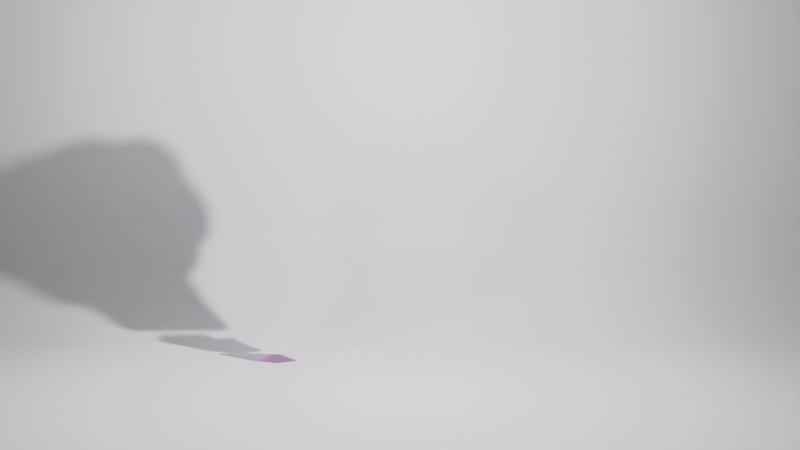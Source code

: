 # Source: fullstack_03_light_colour.blend  (saved by Blender 4.0.36; exported with 4.5.12 LTS)
import bpy
from mathutils import Matrix  # noqa: F401  (used for matrix-valued properties, if any)

bpy.ops.wm.read_factory_settings(use_empty=True)
scene = bpy.context.scene
scene.name = 'Scene'

# ---- collections
col_bkg = bpy.data.collections.new('bkg'); scene.collection.children.link(col_bkg)
col_logos = bpy.data.collections.new('logos'); scene.collection.children.link(col_logos)
col_shadow = bpy.data.collections.new('Shadow'); scene.collection.children.link(col_shadow)
col_shadow.hide_render = True
col_shadow.hide_viewport = True

# ---- images (referenced by path relative to the original .blend; pixels are not part of the script)
import os
ASSET_DIR = os.environ.get("B2B_ASSET_DIR", "")  # directory of the original .blend (textures are referenced by path, not embedded)
HERE = os.path.dirname(os.path.abspath(__file__))  # packed textures are extracted next to this script under _unpacked/

def load_image(name, relpath, width, height, colorspace="sRGB"):
    """Load a texture the original file referenced (path relative to the .blend, or extracted next to this script)."""
    p = next((c for c in (os.path.join(HERE, relpath), os.path.join(ASSET_DIR, relpath)) if relpath and os.path.exists(c)), "")
    if p:
        img = bpy.data.images.load(p, check_existing=True)
        img.name = name
    else:  # same state as the original file: an image datablock whose file is absent (Cycles renders it pink)
        img = bpy.data.images.new(name, width, height)
        img.source = "FILE"
        img.filepath = "//" + (relpath or name)
    img.colorspace_settings.name = colorspace
    return img
img_html5_png = load_image('html5.png', 'html5.png', 1024, 1024, 'sRGB')
img_css_png = load_image('css.png', 'css.png', 1024, 1024, 'sRGB')
img_javascript_png = load_image('javascript.png', 'javascript.png', 1024, 1024, 'sRGB')

# ---- materials (node trees are filled in below, after node groups)
mat_material_001 = bpy.data.materials.new('Material.001')
mat_material_001.use_transparent_shadow = False
mat_html___shield = bpy.data.materials.new('html - shield')
mat_html___shield.use_transparent_shadow = False
mat_html___title_text = bpy.data.materials.new('html - title text')
mat_html___title_text.use_transparent_shadow = False
mat_css = bpy.data.materials.new('css')
mat_css.use_transparent_shadow = False
mat_js = bpy.data.materials.new('js')
mat_js.use_transparent_shadow = False
mat_react = bpy.data.materials.new('react')
mat_react.use_transparent_shadow = False

# ---- material node trees
mat_material_001.use_nodes = True; mat_material_001.node_tree.nodes.clear()
_N = mat_material_001.node_tree.nodes; _L = mat_material_001.node_tree.links
n0 = _N.new('ShaderNodeBsdfPrincipled'); n0.name = 'Principled BSDF'; n0.location = (10, 300)
n0.distribution = 'GGX'
n0.subsurface_method = 'RANDOM_WALK_SKIN'
n0.inputs[3].default_value = 1.45
n0.inputs[27].default_value = (0.0, 0.0, 0.0, 1.0)
n0.inputs[28].default_value = 1.0
n1 = _N.new('ShaderNodeOutputMaterial'); n1.name = 'Material Output'; n1.location = (300, 300)
_L.new(n0.outputs[0], n1.inputs[0])
n1.is_active_output = True
mat_html___shield.use_nodes = True; mat_html___shield.node_tree.nodes.clear()
_N = mat_html___shield.node_tree.nodes; _L = mat_html___shield.node_tree.links
n0 = _N.new('ShaderNodeOutputMaterial'); n0.name = 'Material Output'; n0.location = (300, 300)
n1 = _N.new('ShaderNodeTexImage'); n1.name = 'Image Texture'; n1.location = (-488, 157)
n1.image = img_html5_png
n2 = _N.new('ShaderNodeBsdfPrincipled'); n2.name = 'Principled BSDF'; n2.location = (-46, 294)
n2.distribution = 'GGX'
n2.subsurface_method = 'RANDOM_WALK_SKIN'
n2.inputs[2].default_value = 0.2068
n2.inputs[3].default_value = 1.45
n2.inputs[27].default_value = (0.0, 0.0, 0.0, 1.0)
n2.inputs[28].default_value = 1.0
_L.new(n2.outputs[0], n0.inputs[0])
_L.new(n1.outputs[0], n2.inputs[0])
n0.is_active_output = True
mat_html___title_text.use_nodes = True; mat_html___title_text.node_tree.nodes.clear()
_N = mat_html___title_text.node_tree.nodes; _L = mat_html___title_text.node_tree.links
n0 = _N.new('ShaderNodeBsdfPrincipled'); n0.name = 'Principled BSDF'; n0.location = (10, 300)
n0.distribution = 'GGX'
n0.subsurface_method = 'RANDOM_WALK_SKIN'
n0.inputs[0].default_value = (0.003347, 0.003347, 0.003035, 1.0)
n0.inputs[3].default_value = 1.45
n0.inputs[27].default_value = (0.0, 0.0, 0.0, 1.0)
n0.inputs[28].default_value = 1.0
n1 = _N.new('ShaderNodeOutputMaterial'); n1.name = 'Material Output'; n1.location = (300, 300)
_L.new(n0.outputs[0], n1.inputs[0])
n1.is_active_output = True
mat_css.use_nodes = True; mat_css.node_tree.nodes.clear()
_N = mat_css.node_tree.nodes; _L = mat_css.node_tree.links
n0 = _N.new('ShaderNodeOutputMaterial'); n0.name = 'Material Output'; n0.location = (415, 303)
n1 = _N.new('ShaderNodeBsdfPrincipled'); n1.name = 'Principled BSDF'; n1.location = (74, 315)
n1.distribution = 'GGX'
n1.subsurface_method = 'RANDOM_WALK_SKIN'
n1.inputs[3].default_value = 1.45
n1.inputs[27].default_value = (0.0, 0.0, 0.0, 1.0)
n1.inputs[28].default_value = 1.0
n2 = _N.new('ShaderNodeTexImage'); n2.name = 'Image Texture'; n2.location = (-402, 263)
n2.image = img_css_png
_L.new(n1.outputs[0], n0.inputs[0])
_L.new(n2.outputs[0], n1.inputs[0])
n0.is_active_output = True
mat_js.use_nodes = True; mat_js.node_tree.nodes.clear()
_N = mat_js.node_tree.nodes; _L = mat_js.node_tree.links
n0 = _N.new('ShaderNodeOutputMaterial'); n0.name = 'Material Output'; n0.location = (300, 300)
n1 = _N.new('ShaderNodeBsdfPrincipled'); n1.name = 'Principled BSDF'; n1.location = (10, 300)
n1.distribution = 'GGX'
n1.subsurface_method = 'RANDOM_WALK_SKIN'
n1.inputs[3].default_value = 1.45
n1.inputs[27].default_value = (0.0, 0.0, 0.0, 1.0)
n1.inputs[28].default_value = 1.0
n2 = _N.new('ShaderNodeTexImage'); n2.name = 'Image Texture'; n2.location = (-318, 279)
n2.image = img_javascript_png
_L.new(n1.outputs[0], n0.inputs[0])
_L.new(n2.outputs[0], n1.inputs[0])
n0.is_active_output = True
mat_react.use_nodes = True; mat_react.node_tree.nodes.clear()
_N = mat_react.node_tree.nodes; _L = mat_react.node_tree.links
n0 = _N.new('ShaderNodeBsdfPrincipled'); n0.name = 'Principled BSDF'; n0.location = (10, 300)
n0.distribution = 'GGX'
n0.subsurface_method = 'RANDOM_WALK_SKIN'
n0.inputs[0].default_value = (0.006995, 0.3419, 0.5906, 1.0)
n0.inputs[2].default_value = 0.3114
n0.inputs[3].default_value = 1.45
n0.inputs[27].default_value = (0.0, 0.0, 0.0, 1.0)
n0.inputs[28].default_value = 1.0
n1 = _N.new('ShaderNodeOutputMaterial'); n1.name = 'Material Output'; n1.location = (300, 300)
_L.new(n0.outputs[0], n1.inputs[0])
n1.is_active_output = True

# ---- world
world_world = bpy.data.worlds.new('World'); scene.world = world_world
world_world.use_nodes = True; world_world.node_tree.nodes.clear()
_N = world_world.node_tree.nodes; _L = world_world.node_tree.links
n0 = _N.new('ShaderNodeOutputWorld'); n0.name = 'World Output'; n0.location = (300, 300)
n1 = _N.new('ShaderNodeBackground'); n1.name = 'Background'; n1.location = (10, 300)
n1.inputs[0].default_value = (0.05088, 0.05088, 0.05088, 1.0)
n1.inputs[1].default_value = 2.5
_L.new(n1.outputs[0], n0.inputs[0])
n0.is_active_output = True
world_world.color = (0.05088, 0.05088, 0.05088)
world_world.use_sun_shadow = False
world_world.sun_shadow_jitter_overblur = 0.0

# ---- cameras
cam_camera = bpy.data.cameras.new('Camera')
cam_camera.clip_end = 100.0
cam_camera.ortho_scale = 7.314
cam_camera.dof.use_dof = True
cam_camera.dof.aperture_fstop = 4.0

# ---- lights
light_light = bpy.data.lights.new('Light', 'POINT')
light_light.color = (0.9527, 0.9853, 1.0)
light_light.transmission_factor = 0.0
light_light.use_soft_falloff = False
light_light.energy = 1000.0
light_light.shadow_soft_size = 0.1
light_light.shadow_maximum_resolution = 0.006
light_light.use_absolute_resolution = True
light_light_001 = bpy.data.lights.new('Light.001', 'POINT')
light_light_001.color = (0.9335, 1.0, 0.9702)
light_light_001.transmission_factor = 0.0
light_light_001.use_soft_falloff = False
light_light_001.energy = 200.0
light_light_001.shadow_soft_size = 0.1
light_light_001.shadow_maximum_resolution = 0.006
light_light_001.use_absolute_resolution = True

# ---- meshes
me_plane = bpy.data.meshes.new('Plane')
me_plane.from_pydata([(-1.0, -16.74, 0.0), (1.0, -16.74, 0.0), (-1.0, 1.0, 0.0), (1.0, 1.0, 0.0), (-1.0, 1.506, 0.1306), (1.0, 1.506, 0.1306), (-1.0, 1.939, 0.3593), (1.0, 1.939, 0.3593), (-1.0, 2.437, 0.8329), (1.0, 2.437, 0.8329), (-1.0, 2.772, 1.462), (1.0, 2.772, 1.462), (-1.0, 2.837, 2.719), (1.0, 2.837, 2.719), (-1.0, 2.837, 5.022), (1.0, 2.837, 5.022), (-1.0, 2.837, 12.34), (1.0, 2.837, 12.34)], [], [(0, 1, 3, 2), (2, 3, 5, 4), (4, 5, 7, 6), (6, 7, 9, 8), (8, 9, 11, 10), (10, 11, 13, 12), (12, 13, 15, 14), (14, 15, 17, 16)])
me_plane.polygons.foreach_set('use_smooth', [True] * 8)
_uv = me_plane.uv_layers.new(name='UVMap')
_uv.uv.foreach_set('vector', [0.0, 0.0, 1.0, 0.0, 1.0, 1.0, 0.0, 1.0, 0.0, 1.0, 1.0, 1.0, 1.0, 1.0, 0.0, 1.0, 0.0, 1.0, 1.0, 1.0, 1.0, 1.0, 0.0, 1.0, 0.0, 1.0, 1.0, 1.0, 1.0, 1.0, 0.0, 1.0, 0.0, 1.0, 1.0, 1.0, 1.0, 1.0, 0.0, 1.0, 0.0, 1.0, 1.0, 1.0, 1.0, 1.0, 0.0, 1.0, 0.0, 1.0, 1.0, 1.0, 1.0, 1.0, 0.0, 1.0, 0.0, 1.0, 1.0, 1.0, 1.0, 1.0, 0.0, 1.0])
me_plane.materials.append(mat_material_001)
me_plane.update()
me_plane_001 = bpy.data.meshes.new('Plane.001')
me_plane_001.from_pydata([(1.658, 4.225e-08, 0.04812), (2.189, 4.196e-08, 0.05029), (1.599, 1.354e-07, 0.7045), (2.241, 1.358e-07, 0.7011), (1.923, -0.0641, -0.02833), (1.92, -0.03502, 0.7028), (1.67, 1.137e-07, 0.8633), (1.704, 1.137e-07, 0.8633), (1.67, 1.192e-07, 0.8232), (1.704, 1.193e-07, 0.8232), (1.67, 1.245e-07, 0.7811), (1.704, 1.246e-07, 0.7877), (1.67, 1.301e-07, 0.7471), (1.704, 1.302e-07, 0.7471), (1.748, 1.192e-07, 0.8232), (1.748, 1.245e-07, 0.7877), (1.788, 1.192e-07, 0.8232), (1.788, 1.245e-07, 0.7811), (1.748, 1.138e-07, 0.8633), (1.788, 1.138e-07, 0.8633), (1.748, 1.302e-07, 0.7471), (1.788, 1.302e-07, 0.7471), (1.807, 1.191e-07, 0.8232), (1.807, 1.137e-07, 0.8633), (1.844, 1.191e-07, 0.8232), (1.844, 1.137e-07, 0.8633), (1.883, 1.189e-07, 0.8232), (1.883, 1.135e-07, 0.8633), (1.919, 1.19e-07, 0.8232), (1.919, 1.136e-07, 0.8633), (1.844, 1.244e-07, 0.7811), (1.883, 1.242e-07, 0.7811), (1.844, 1.303e-07, 0.7471), (1.883, 1.302e-07, 0.7471), (1.939, 1.22e-07, 0.8038), (1.939, 1.138e-07, 0.8633), (1.978, 1.22e-07, 0.8042), (1.978, 1.137e-07, 0.8633), (1.939, 1.301e-07, 0.7471), (1.978, 1.3e-07, 0.7471), (2.006, 1.276e-07, 0.7621), (2.007, 1.194e-07, 0.821), (2.035, 1.22e-07, 0.8042), (2.036, 1.137e-07, 0.8633), (2.076, 1.22e-07, 0.8042), (2.076, 1.137e-07, 0.8633), (2.037, 1.301e-07, 0.7471), (2.076, 1.301e-07, 0.7471), (2.102, 1.247e-07, 0.7811), (2.102, 1.139e-07, 0.8633), (2.102, 1.3e-07, 0.7471), (2.135, 1.244e-07, 0.7811), (2.135, 1.137e-07, 0.8633), (2.135, 1.297e-07, 0.7471), (2.194, 1.248e-07, 0.7811), (2.194, 1.301e-07, 0.7471)], [], [(0, 4, 1, 3, 5, 2), (6, 7, 9, 8), (8, 9, 11, 10), (10, 11, 13, 12), (11, 9, 14, 15), (15, 14, 16, 17), (16, 14, 18, 19), (15, 17, 21, 20), (22, 23, 25, 24), (24, 25, 27, 26), (26, 27, 29, 28), (24, 26, 31, 30), (30, 31, 33, 32), (34, 35, 37, 36), (34, 36, 39, 38), (36, 37, 41, 40), (40, 41, 43, 42), (42, 43, 45, 44), (42, 44, 47, 46), (48, 49, 52, 51), (48, 51, 53, 50), (53, 51, 54, 55)])
me_plane_001.polygons.foreach_set('material_index', [0, 1, 1, 1, 1, 1, 1, 1, 1, 1, 1, 1, 1, 1, 1, 1, 1, 1, 1, 1, 1, 1])
_uv = me_plane_001.uv_layers.new(name='UVMap')
_uv.uv.foreach_set('vector', [0.1946, 0.1253, 0.5041, 0.04709, 0.8225, 0.1269, 0.8913, 0.7733, 0.5072, 0.7754, 0.1256, 0.7753, 0.0, 0.0, 0.0, 0.0, 0.0, 0.0, 0.0, 0.0, 0.0, 0.0, 0.0, 0.0, 0.0, 0.0, 0.0, 0.0, 0.0, 0.0, 0.0, 0.0, 0.0, 0.0, 0.0, 0.0, 0.0, 0.0, 0.0, 0.0, 0.0, 0.0, 0.0, 0.0, 0.0, 0.0, 0.0, 0.0, 0.0, 0.0, 0.0, 0.0, 0.0, 0.0, 0.0, 0.0, 0.0, 0.0, 0.0, 0.0, 0.0, 0.0, 0.0, 0.0, 0.0, 0.0, 0.0, 0.0, 0.0, 0.0, 0.0, 0.0, 0.0, 0.0, 0.0, 0.0, 0.0, 0.0, 0.0, 0.0, 0.0, 0.0, 0.0, 0.0, 0.0, 0.0, 0.0, 0.0, 0.0, 0.0, 0.0, 0.0, 0.0, 0.0, 0.0, 0.0, 0.0, 0.0, 0.0, 0.0, 0.0, 0.0, 0.0, 0.0, 0.0, 0.0, 0.0, 0.0, 0.0, 0.0, 0.0, 0.0, 0.0, 0.0, 0.0, 0.0, 0.0, 0.0, 0.0, 0.0, 0.0, 0.0, 0.0, 0.0, 0.0, 0.0, 0.0, 0.0, 0.0, 0.0, 0.0, 0.0, 0.0, 0.0, 0.0, 0.0, 0.0, 0.0, 0.0, 0.0, 0.0, 0.0, 0.0, 0.0, 0.0, 0.0, 0.0, 0.0, 0.0, 0.0, 0.0, 0.0, 0.0, 0.0, 0.0, 0.0, 0.0, 0.0, 0.0, 0.0, 0.0, 0.0, 0.0, 0.0, 0.0, 0.0, 0.0, 0.0, 0.0, 0.0, 0.0, 0.0, 0.0, 0.0, 0.0, 0.0, 0.0, 0.0, 0.0, 0.0])
me_plane_001.materials.append(mat_html___shield)
me_plane_001.materials.append(mat_html___title_text)
me_plane_001.update()
me_plane_002 = bpy.data.meshes.new('Plane.002')
me_plane_002.from_pydata([(1.658, 4.225e-08, 0.04812), (2.189, 4.196e-08, 0.05029), (1.599, 1.354e-07, 0.7045), (2.241, 1.358e-07, 0.7011), (1.923, -0.0641, -0.02833), (1.92, -0.03502, 0.7028), (1.734, 1.137e-07, 0.8633), (1.768, 1.137e-07, 0.8633), (1.734, 1.192e-07, 0.8232), (1.761, 1.193e-07, 0.8384), (1.734, 1.245e-07, 0.7811), (1.761, 1.246e-07, 0.7737), (1.734, 1.301e-07, 0.7471), (1.768, 1.302e-07, 0.7471), (1.832, 1.302e-07, 0.7471), (1.832, 1.246e-07, 0.7737), (1.833, 1.193e-07, 0.8384), (1.833, 1.137e-07, 0.8633), (1.866, 1.193e-07, 0.7697), (1.866, 1.193e-07, 0.7471), (1.965, 1.193e-07, 0.7471), (1.943, 1.193e-07, 0.7471), (1.943, 1.193e-07, 0.7697), (1.965, 1.193e-07, 0.7697), (1.965, 1.193e-07, 0.7913), (1.965, 1.193e-07, 0.8146), (1.965, 1.137e-07, 0.8633), (1.965, 1.193e-07, 0.8384), (1.943, 1.193e-07, 0.8146), (1.943, 1.193e-07, 0.7913), (1.893, 1.193e-07, 0.7913), (1.866, 1.192e-07, 0.7913), (1.866, 1.192e-07, 0.8146), (1.893, 1.193e-07, 0.8146), (1.893, 1.193e-07, 0.8384), (1.866, 1.192e-07, 0.8384), (1.901, 1.137e-07, 0.8633), (1.866, 1.137e-07, 0.8633), (2.0, 1.193e-07, 0.7697), (2.0, 1.193e-07, 0.7471), (2.1, 1.193e-07, 0.7471), (2.077, 1.193e-07, 0.7471), (2.077, 1.193e-07, 0.7697), (2.1, 1.193e-07, 0.7697), (2.1, 1.193e-07, 0.7913), (2.1, 1.193e-07, 0.8146), (2.099, 1.137e-07, 0.8633), (2.099, 1.193e-07, 0.8384), (2.077, 1.193e-07, 0.8146), (2.077, 1.193e-07, 0.7913), (2.028, 1.193e-07, 0.7913), (2.0, 1.192e-07, 0.7913), (2.0, 1.192e-07, 0.8146), (2.028, 1.193e-07, 0.8146), (2.028, 1.193e-07, 0.8384), (2.0, 1.192e-07, 0.8384), (2.035, 1.137e-07, 0.8633), (2.0, 1.137e-07, 0.8633)], [], [(0, 4, 1, 3, 5, 2), (6, 7, 9, 8), (8, 9, 11, 10), (10, 11, 13, 12), (13, 11, 15, 14), (9, 7, 17, 16), (22, 23, 20, 21), (22, 21, 19, 18), (29, 24, 23, 22), (29, 28, 25, 24), (34, 36, 26, 27), (30, 33, 28, 29), (32, 33, 30, 31), (35, 34, 33, 32), (37, 36, 34, 35), (42, 43, 40, 41), (42, 41, 39, 38), (49, 44, 43, 42), (49, 48, 45, 44), (54, 56, 46, 47), (50, 53, 48, 49), (52, 53, 50, 51), (55, 54, 53, 52), (57, 56, 54, 55)])
me_plane_002.polygons.foreach_set('material_index', [2, 1, 1, 1, 1, 1, 1, 1, 1, 1, 1, 1, 1, 1, 1, 1, 1, 1, 1, 1, 1, 1, 1, 1])
_uv = me_plane_002.uv_layers.new(name='UVMap')
_uv.uv.foreach_set('vector', [0.1946, 0.1253, 0.5041, 0.04709, 0.8225, 0.1269, 0.8913, 0.7733, 0.5072, 0.7754, 0.1256, 0.7753, 0.0, 0.0, 0.0, 0.0, 0.0, 0.0, 0.0, 0.0, 0.0, 0.0, 0.0, 0.0, 0.0, 0.0, 0.0, 0.0, 0.0, 0.0, 0.0, 0.0, 0.0, 0.0, 0.0, 0.0, 0.0, 0.0, 0.0, 0.0, 0.0, 0.0, 0.0, 0.0, 0.0, 0.0, 0.0, 0.0, 0.0, 0.0, 0.0, 0.0, 0.0, 0.0, 0.0, 0.0, 0.0, 0.0, 0.0, 0.0, 0.0, 0.0, 0.0, 0.0, 0.0, 0.0, 0.0, 0.0, 0.0, 0.0, 0.0, 0.0, 0.0, 0.0, 0.0, 0.0, 0.0, 0.0, 0.0, 0.0, 0.0, 0.0, 0.0, 0.0, 0.0, 0.0, 0.0, 0.0, 0.0, 0.0, 0.0, 0.0, 0.0, 0.0, 0.0, 0.0, 0.0, 0.0, 0.0, 0.0, 0.0, 0.0, 0.0, 0.0, 0.0, 0.0, 0.0, 0.0, 0.0, 0.0, 0.0, 0.0, 0.0, 0.0, 0.0, 0.0, 0.0, 0.0, 0.0, 0.0, 0.0, 0.0, 0.0, 0.0, 0.0, 0.0, 0.0, 0.0, 0.0, 0.0, 0.0, 0.0, 0.0, 0.0, 0.0, 0.0, 0.0, 0.0, 0.0, 0.0, 0.0, 0.0, 0.0, 0.0, 0.0, 0.0, 0.0, 0.0, 0.0, 0.0, 0.0, 0.0, 0.0, 0.0, 0.0, 0.0, 0.0, 0.0, 0.0, 0.0, 0.0, 0.0, 0.0, 0.0, 0.0, 0.0, 0.0, 0.0, 0.0, 0.0, 0.0, 0.0, 0.0, 0.0, 0.0, 0.0, 0.0, 0.0, 0.0, 0.0, 0.0, 0.0, 0.0, 0.0, 0.0, 0.0, 0.0, 0.0, 0.0, 0.0, 0.0, 0.0, 0.0, 0.0, 0.0, 0.0])
me_plane_002.materials.append(mat_html___shield)
me_plane_002.materials.append(mat_html___title_text)
me_plane_002.materials.append(mat_css)
me_plane_002.update()
me_plane_003 = bpy.data.meshes.new('Plane.003')
me_plane_003.from_pydata([(-1.0, 4.371e-08, -1.0), (1.0, 4.371e-08, -1.0), (-1.0, -4.371e-08, 1.0), (1.0, -4.371e-08, 1.0)], [], [(0, 1, 3, 2)])
_uv = me_plane_003.uv_layers.new(name='UVMap')
_uv.uv.foreach_set('vector', [0.9999, 0.9999, 9.998e-05, 0.9999, 0.0001001, 9.966e-05, 0.9999, 9.966e-05])
me_plane_003.materials.append(mat_js)
me_plane_003.update()
me_circle_001 = bpy.data.meshes.new('Circle.001')
me_circle_001.from_pydata([(0.0, 1.0, 0.0), (-0.3827, 0.9239, 0.0), (-0.7071, 0.7071, 0.0), (-0.9239, 0.3827, 0.0), (-1.0, 0.0, 0.0), (-0.9239, -0.3827, 0.0), (-0.7071, -0.7071, 0.0), (-0.3827, -0.9239, 0.0), (0.0, -1.0, 0.0), (0.3827, -0.9239, 0.0), (0.7071, -0.7071, 0.0), (0.9239, -0.3827, 0.0), (1.0, 0.0, 0.0), (0.9239, 0.3827, 0.0), (0.7071, 0.7071, 0.0), (0.3827, 0.9239, 0.0), (0.0, 1.0, 0.5682), (-0.3827, 0.9239, 0.5682), (-0.7071, 0.7071, 0.5682), (-0.9239, 0.3827, 0.5682), (-1.0, 2.484e-08, 0.5682), (-0.9239, -0.3827, 0.5682), (-0.7071, -0.7071, 0.5682), (-0.3827, -0.9239, 0.5682), (0.0, -1.0, 0.5682), (0.3827, -0.9239, 0.5682), (0.7071, -0.7071, 0.5682), (0.9239, -0.3827, 0.5682), (1.0, 2.484e-08, 0.5682), (0.9239, 0.3827, 0.5682), (0.7071, 0.7071, 0.5682), (0.3827, 0.9239, 0.5682), (1.0, 2.197e-08, 0.5026), (0.9239, 0.3827, 0.5026), (-0.9239, -0.3827, 0.5026), (-0.7071, -0.7071, 0.5026), (0.7071, 0.7071, 0.5026), (-0.3827, -0.9239, 0.5026), (0.3827, 0.9239, 0.5026), (0.0, -1.0, 0.5026), (0.0, 1.0, 0.5026), (-0.3827, 0.9239, 0.5026), (0.3827, -0.9239, 0.5026), (-0.7071, 0.7071, 0.5026), (0.7071, -0.7071, 0.5026), (-0.9239, 0.3827, 0.5026), (0.9239, -0.3827, 0.5026), (-1.0, 2.197e-08, 0.5026), (0.9239, 0.3827, 0.07573), (-0.7071, -0.7071, 0.07573), (0.7071, 0.7071, 0.07573), (-0.3827, -0.9239, 0.07573), (0.3827, 0.9239, 0.07573), (0.0, -1.0, 0.07573), (-0.3827, 0.9239, 0.07573), (0.3827, -0.9239, 0.07573), (-0.7071, 0.7071, 0.07573), (0.7071, -0.7071, 0.07573), (-0.9239, 0.3827, 0.07573), (0.9239, -0.3827, 0.07573), (-1.0, 3.31e-09, 0.07573), (1.0, 3.31e-09, 0.07573), (-0.9239, -0.3827, 0.07573), (0.0, 1.0, 0.07573)], [], [(33, 32, 28, 29), (35, 34, 21, 22), (36, 33, 29, 30), (37, 35, 22, 23), (38, 36, 30, 31), (39, 37, 23, 24), (41, 40, 16, 17), (40, 38, 31, 16), (42, 39, 24, 25), (43, 41, 17, 18), (44, 42, 25, 26), (45, 43, 18, 19), (46, 44, 26, 27), (47, 45, 19, 20), (32, 46, 27, 28), (34, 47, 20, 21), (17, 16, 31, 30, 29, 28, 27, 26, 25, 24, 23, 22, 21, 20, 19, 18), (1, 2, 3, 4, 5, 6, 7, 8, 9, 10, 11, 12, 13, 14, 15, 0), (62, 60, 47, 34), (61, 59, 46, 32), (60, 58, 45, 47), (59, 57, 44, 46), (58, 56, 43, 45), (57, 55, 42, 44), (56, 54, 41, 43), (55, 53, 39, 42), (63, 52, 38, 40), (54, 63, 40, 41), (53, 51, 37, 39), (52, 50, 36, 38), (51, 49, 35, 37), (50, 48, 33, 36), (49, 62, 34, 35), (48, 61, 32, 33), (13, 12, 61, 48), (6, 5, 62, 49), (14, 13, 48, 50), (7, 6, 49, 51), (15, 14, 50, 52), (8, 7, 51, 53), (1, 0, 63, 54), (0, 15, 52, 63), (9, 8, 53, 55), (2, 1, 54, 56), (10, 9, 55, 57), (3, 2, 56, 58), (11, 10, 57, 59), (4, 3, 58, 60), (12, 11, 59, 61), (5, 4, 60, 62)])
me_circle_001.polygons.foreach_set('use_smooth', [True] * 50)
_uv = me_circle_001.uv_layers.new(name='UVMap')
_uv.uv.foreach_set('vector', [0.0, 0.0, 0.0, 0.0, 0.0, 0.0, 0.0, 0.0, 0.0, 0.0, 0.0, 0.0, 0.0, 0.0, 0.0, 0.0, 0.0, 0.0, 0.0, 0.0, 0.0, 0.0, 0.0, 0.0, 0.0, 0.0, 0.0, 0.0, 0.0, 0.0, 0.0, 0.0, 0.0, 0.0, 0.0, 0.0, 0.0, 0.0, 0.0, 0.0, 0.0, 0.0, 0.0, 0.0, 0.0, 0.0, 0.0, 0.0, 0.0, 0.0, 0.0, 0.0, 0.0, 0.0, 0.0, 0.0, 0.0, 0.0, 0.0, 0.0, 0.0, 0.0, 0.0, 0.0, 0.0, 0.0, 0.0, 0.0, 0.0, 0.0, 0.0, 0.0, 0.0, 0.0, 0.0, 0.0, 0.0, 0.0, 0.0, 0.0, 0.0, 0.0, 0.0, 0.0, 0.0, 0.0, 0.0, 0.0, 0.0, 0.0, 0.0, 0.0, 0.0, 0.0, 0.0, 0.0, 0.0, 0.0, 0.0, 0.0, 0.0, 0.0, 0.0, 0.0, 0.0, 0.0, 0.0, 0.0, 0.0, 0.0, 0.0, 0.0, 0.0, 0.0, 0.0, 0.0, 0.0, 0.0, 0.0, 0.0, 0.0, 0.0, 0.0, 0.0, 0.0, 0.0, 0.0, 0.0, 0.0, 0.0, 0.0, 0.0, 0.0, 0.0, 0.0, 0.0, 0.0, 0.0, 0.0, 0.0, 0.0, 0.0, 0.0, 0.0, 0.0, 0.0, 0.0, 0.0, 0.0, 0.0, 0.0, 0.0, 0.0, 0.0, 0.0, 0.0, 0.0, 0.0, 0.0, 0.0, 0.0, 0.0, 0.0, 0.0, 0.0, 0.0, 0.0, 0.0, 0.0, 0.0, 0.0, 0.0, 0.0, 0.0, 0.0, 0.0, 0.0, 0.0, 0.0, 0.0, 0.0, 0.0, 0.0, 0.0, 0.0, 0.0, 0.0, 0.0, 0.0, 0.0, 0.0, 0.0, 0.0, 0.0, 0.0, 0.0, 0.0, 0.0, 0.0, 0.0, 0.0, 0.0, 0.0, 0.0, 0.0, 0.0, 0.0, 0.0, 0.0, 0.0, 0.0, 0.0, 0.0, 0.0, 0.0, 0.0, 0.0, 0.0, 0.0, 0.0, 0.0, 0.0, 0.0, 0.0, 0.0, 0.0, 0.0, 0.0, 0.0, 0.0, 0.0, 0.0, 0.0, 0.0, 0.0, 0.0, 0.0, 0.0, 0.0, 0.0, 0.0, 0.0, 0.0, 0.0, 0.0, 0.0, 0.0, 0.0, 0.0, 0.0, 0.0, 0.0, 0.0, 0.0, 0.0, 0.0, 0.0, 0.0, 0.0, 0.0, 0.0, 0.0, 0.0, 0.0, 0.0, 0.0, 0.0, 0.0, 0.0, 0.0, 0.0, 0.0, 0.0, 0.0, 0.0, 0.0, 0.0, 0.0, 0.0, 0.0, 0.0, 0.0, 0.0, 0.0, 0.0, 0.0, 0.0, 0.0, 0.0, 0.0, 0.0, 0.0, 0.0, 0.0, 0.0, 0.0, 0.0, 0.0, 0.0, 0.0, 0.0, 0.0, 0.0, 0.0, 0.0, 0.0, 0.0, 0.0, 0.0, 0.0, 0.0, 0.0, 0.0, 0.0, 0.0, 0.0, 0.0, 0.0, 0.0, 0.0, 0.0, 0.0, 0.0, 0.0, 0.0, 0.0, 0.0, 0.0, 0.0, 0.0, 0.0, 0.0, 0.0, 0.0, 0.0, 0.0, 0.0, 0.0, 0.0, 0.0, 0.0, 0.0, 0.0, 0.0, 0.0, 0.0, 0.0, 0.0, 0.0, 0.0, 0.0, 0.0, 0.0, 0.0, 0.0, 0.0, 0.0, 0.0, 0.0, 0.0, 0.0, 0.0, 0.0, 0.0, 0.0, 0.0, 0.0, 0.0, 0.0, 0.0, 0.0, 0.0, 0.0, 0.0, 0.0, 0.0, 0.0, 0.0, 0.0, 0.0, 0.0, 0.0, 0.0, 0.0, 0.0, 0.0, 0.0, 0.0, 0.0, 0.0, 0.0, 0.0, 0.0, 0.0, 0.0, 0.0, 0.0, 0.0, 0.0, 0.0, 0.0, 0.0, 0.0, 0.0, 0.0, 0.0, 0.0, 0.0, 0.0, 0.0, 0.0, 0.0, 0.0, 0.0, 0.0, 0.0, 0.0, 0.0, 0.0, 0.0, 0.0, 0.0, 0.0, 0.0, 0.0, 0.0, 0.0, 0.0, 0.0, 0.0, 0.0, 0.0, 0.0, 0.0, 0.0, 0.0, 0.0, 0.0, 0.0, 0.0, 0.0, 0.0, 0.0, 0.0, 0.0, 0.0, 0.0, 0.0])
me_circle_001.materials.append(mat_react)
me_circle_001.update()
me_plane_005 = bpy.data.meshes.new('Plane.005')
me_plane_005.from_pydata([(-2.012, -0.1355, 0.09938), (-1.838, 0.1997, 0.09866), (-1.881, 0.1356, 0.09878), (-1.956, 0.002912, 0.09904), (-1.762, 0.3009, 0.09863), (-1.68, 0.3884, 0.09887), (-1.599, 0.4427, 0.09936), (-1.514, 0.4682, 0.1001), (-1.438, 0.4581, 0.1009), (-1.385, 0.4152, 0.1018), (-1.356, 0.3433, 0.1027), (-1.353, 0.2467, 0.1035), (-1.375, 0.138, 0.104), (-1.413, 0.03047, 0.1045), (-1.459, -0.06917, 0.1052), (-1.511, -0.1606, 0.1061), (-1.57, -0.2442, 0.1065), (-1.634, -0.3184, 0.1065), (-1.702, -0.3843, 0.1066), (-1.777, -0.4391, 0.107), (-1.857, -0.4692, 0.1072), (-1.928, -0.4652, 0.1065), (-1.983, -0.4276, 0.1048), (-2.019, -0.354, 0.1025), (-2.03, -0.2518, 0.1004), (-1.917, 0.07561, 0.09891), (-1.804, 0.2474, 0.09861), (-1.859, 0.1696, 0.09871), (-1.989, -0.06814, 0.09916), (-1.721, 0.3485, 0.09871), (-1.64, 0.4193, 0.09908), (-1.556, 0.4595, 0.0997), (-1.473, 0.4677, 0.1005), (-1.408, 0.4403, 0.1014), (-1.367, 0.3826, 0.1023), (-1.351, 0.2973, 0.1032), (-1.361, 0.1929, 0.1038), (-1.392, 0.08355, 0.1043), (-1.435, -0.0204, 0.1048), (-1.484, -0.1159, 0.1057), (-1.54, -0.2035, 0.1064), (-1.602, -0.2824, 0.1066), (-1.667, -0.3523, 0.1065), (-1.739, -0.4138, 0.1068), (-1.817, -0.4581, 0.1072), (-1.894, -0.4715, 0.107), (-1.957, -0.4507, 0.1058), (-2.004, -0.3951, 0.1037), (-2.028, -0.3053, 0.1013), (-2.025, -0.1959, 0.09978)], [(25, 2), (26, 4), (27, 1), (28, 3), (29, 5), (30, 6), (31, 7), (32, 8), (33, 9), (34, 10), (35, 11), (36, 12), (37, 13), (38, 14), (39, 15), (40, 16), (41, 17), (42, 18), (43, 19), (44, 20), (45, 21), (46, 22), (47, 23), (48, 24), (49, 0), (3, 25), (1, 26), (2, 27), (0, 28), (4, 29), (5, 30), (6, 31), (7, 32), (8, 33), (9, 34), (10, 35), (11, 36), (12, 37), (13, 38), (14, 39), (15, 40), (16, 41), (17, 42), (18, 43), (19, 44), (20, 45), (21, 46), (22, 47), (23, 48), (24, 49)], [])
_uv = me_plane_005.uv_layers.new(name='UVMap')
_uv.uv.foreach_set('vector', [])
me_plane_005.materials.append(mat_react)
me_plane_005.update()
me_plane_006 = bpy.data.meshes.new('Plane.006')
me_plane_006.from_pydata([(-0.3311, -0.1295, -0.003418), (-0.1571, 0.2056, -0.004136), (-0.1995, 0.1416, -0.004015), (-0.2748, 0.008865, -0.003755), (-0.08052, 0.3069, -0.004166), (0.001293, 0.3944, -0.00393), (0.08186, 0.4487, -0.003434), (0.1677, 0.4741, -0.002711), (0.2434, 0.464, -0.00185), (0.2962, 0.4211, -0.0009575), (0.3253, 0.3492, -6.048e-05), (0.3283, 0.2526, 0.0007236), (0.3064, 0.144, 0.001254), (0.2683, 0.03642, 0.001725), (0.2221, -0.06321, 0.002437), (0.1699, -0.1547, 0.003261), (0.111, -0.2383, 0.003731), (0.04749, -0.3125, 0.003737), (-0.02044, -0.3783, 0.003794), (-0.09616, -0.4331, 0.004229), (-0.1758, -0.4633, 0.004454), (-0.2464, -0.4593, 0.003738), (-0.3013, -0.4216, 0.002034), (-0.3376, -0.348, -0.000308), (-0.3486, -0.2458, -0.002375), (-0.2354, 0.08156, -0.003883), (-0.1223, 0.2534, -0.004181), (-0.1779, 0.1755, -0.004087), (-0.3077, -0.06218, -0.003632), (-0.03945, 0.3545, -0.004085), (0.04124, 0.4253, -0.003711), (0.1247, 0.4655, -0.003097), (0.2078, 0.4736, -0.002291), (0.2728, 0.4463, -0.001406), (0.3139, 0.3886, -0.000504), (0.3302, 0.3033, 0.00036), (0.3201, 0.1989, 0.001017), (0.2888, 0.0895, 0.001472), (0.246, -0.01445, 0.002045), (0.1968, -0.1099, 0.002864), (0.1412, -0.1976, 0.003564), (0.07973, -0.2765, 0.003769), (0.01426, -0.3464, 0.003722), (-0.05735, -0.4079, 0.003982), (-0.1361, -0.4522, 0.004426), (-0.2127, -0.4656, 0.004232), (-0.2759, -0.4447, 0.002996), (-0.3224, -0.3891, 0.0008904), (-0.3465, -0.2994, -0.001447), (-0.3439, -0.19, -0.003018)], [(25, 2), (26, 4), (27, 1), (28, 3), (29, 5), (30, 6), (31, 7), (32, 8), (33, 9), (34, 10), (35, 11), (36, 12), (37, 13), (38, 14), (39, 15), (40, 16), (41, 17), (42, 18), (43, 19), (44, 20), (45, 21), (46, 22), (47, 23), (48, 24), (49, 0), (3, 25), (1, 26), (2, 27), (0, 28), (4, 29), (5, 30), (6, 31), (7, 32), (8, 33), (9, 34), (10, 35), (11, 36), (12, 37), (13, 38), (14, 39), (15, 40), (16, 41), (17, 42), (18, 43), (19, 44), (20, 45), (21, 46), (22, 47), (23, 48), (24, 49)], [])
_uv = me_plane_006.uv_layers.new(name='UVMap')
_uv.uv.foreach_set('vector', [])
me_plane_006.materials.append(mat_react)
me_plane_006.update()
me_plane_007 = bpy.data.meshes.new('Plane.007')
me_plane_007.from_pydata([(-0.3311, -0.1295, -0.003418), (-0.1571, 0.2056, -0.004136), (-0.1995, 0.1416, -0.004015), (-0.2748, 0.008865, -0.003755), (-0.08052, 0.3069, -0.004166), (0.001293, 0.3944, -0.00393), (0.08186, 0.4487, -0.003434), (0.1677, 0.4741, -0.002711), (0.2434, 0.464, -0.00185), (0.2962, 0.4211, -0.0009575), (0.3253, 0.3492, -6.048e-05), (0.3283, 0.2526, 0.0007236), (0.3064, 0.144, 0.001254), (0.2683, 0.03642, 0.001725), (0.2221, -0.06321, 0.002437), (0.1699, -0.1547, 0.003261), (0.111, -0.2383, 0.003731), (0.04749, -0.3125, 0.003737), (-0.02044, -0.3783, 0.003794), (-0.09616, -0.4331, 0.004229), (-0.1758, -0.4633, 0.004454), (-0.2464, -0.4593, 0.003738), (-0.3013, -0.4216, 0.002034), (-0.3376, -0.348, -0.000308), (-0.3486, -0.2458, -0.002375), (-0.2354, 0.08156, -0.003883), (-0.1223, 0.2534, -0.004181), (-0.1779, 0.1755, -0.004087), (-0.3077, -0.06218, -0.003632), (-0.03945, 0.3545, -0.004085), (0.04124, 0.4253, -0.003711), (0.1247, 0.4655, -0.003097), (0.2078, 0.4736, -0.002291), (0.2728, 0.4463, -0.001406), (0.3139, 0.3886, -0.000504), (0.3302, 0.3033, 0.00036), (0.3201, 0.1989, 0.001017), (0.2888, 0.0895, 0.001472), (0.246, -0.01445, 0.002045), (0.1968, -0.1099, 0.002864), (0.1412, -0.1976, 0.003564), (0.07973, -0.2765, 0.003769), (0.01426, -0.3464, 0.003722), (-0.05735, -0.4079, 0.003982), (-0.1361, -0.4522, 0.004426), (-0.2127, -0.4656, 0.004232), (-0.2759, -0.4447, 0.002996), (-0.3224, -0.3891, 0.0008904), (-0.3465, -0.2994, -0.001447), (-0.3439, -0.19, -0.003018)], [(25, 2), (26, 4), (27, 1), (28, 3), (29, 5), (30, 6), (31, 7), (32, 8), (33, 9), (34, 10), (35, 11), (36, 12), (37, 13), (38, 14), (39, 15), (40, 16), (41, 17), (42, 18), (43, 19), (44, 20), (45, 21), (46, 22), (47, 23), (48, 24), (49, 0), (3, 25), (1, 26), (2, 27), (0, 28), (4, 29), (5, 30), (6, 31), (7, 32), (8, 33), (9, 34), (10, 35), (11, 36), (12, 37), (13, 38), (14, 39), (15, 40), (16, 41), (17, 42), (18, 43), (19, 44), (20, 45), (21, 46), (22, 47), (23, 48), (24, 49)], [])
_uv = me_plane_007.uv_layers.new(name='UVMap')
_uv.uv.foreach_set('vector', [])
me_plane_007.materials.append(mat_react)
me_plane_007.update()
me_plane_004 = bpy.data.meshes.new('Plane.004')
me_plane_004.from_pydata([(1.658, 4.225e-08, 0.04812), (2.189, 4.196e-08, 0.05029), (1.599, 1.354e-07, 0.7045), (2.241, 1.358e-07, 0.7011), (1.923, -0.0641, -0.02833), (1.92, -0.03502, 0.7028), (1.67, 1.137e-07, 0.8633), (1.704, 1.137e-07, 0.8633), (1.67, 1.192e-07, 0.8232), (1.704, 1.193e-07, 0.8232), (1.67, 1.245e-07, 0.7811), (1.704, 1.246e-07, 0.7877), (1.67, 1.301e-07, 0.7471), (1.704, 1.302e-07, 0.7471), (1.748, 1.192e-07, 0.8232), (1.748, 1.245e-07, 0.7877), (1.788, 1.192e-07, 0.8232), (1.788, 1.245e-07, 0.7811), (1.748, 1.138e-07, 0.8633), (1.788, 1.138e-07, 0.8633), (1.748, 1.302e-07, 0.7471), (1.788, 1.302e-07, 0.7471), (1.807, 1.191e-07, 0.8232), (1.807, 1.137e-07, 0.8633), (1.844, 1.191e-07, 0.8232), (1.844, 1.137e-07, 0.8633), (1.883, 1.189e-07, 0.8232), (1.883, 1.135e-07, 0.8633), (1.919, 1.19e-07, 0.8232), (1.919, 1.136e-07, 0.8633), (1.844, 1.244e-07, 0.7811), (1.883, 1.242e-07, 0.7811), (1.844, 1.303e-07, 0.7471), (1.883, 1.302e-07, 0.7471), (1.939, 1.22e-07, 0.8038), (1.939, 1.138e-07, 0.8633), (1.978, 1.22e-07, 0.8042), (1.978, 1.137e-07, 0.8633), (1.939, 1.301e-07, 0.7471), (1.978, 1.3e-07, 0.7471), (2.006, 1.276e-07, 0.7621), (2.007, 1.194e-07, 0.821), (2.035, 1.22e-07, 0.8042), (2.036, 1.137e-07, 0.8633), (2.076, 1.22e-07, 0.8042), (2.076, 1.137e-07, 0.8633), (2.037, 1.301e-07, 0.7471), (2.076, 1.301e-07, 0.7471), (2.102, 1.247e-07, 0.7811), (2.102, 1.139e-07, 0.8633), (2.102, 1.3e-07, 0.7471), (2.135, 1.244e-07, 0.7811), (2.135, 1.137e-07, 0.8633), (2.135, 1.297e-07, 0.7471), (2.194, 1.248e-07, 0.7811), (2.194, 1.301e-07, 0.7471)], [], [(0, 4, 1, 3, 5, 2), (6, 7, 9, 8), (8, 9, 11, 10), (10, 11, 13, 12), (11, 9, 14, 15), (15, 14, 16, 17), (16, 14, 18, 19), (15, 17, 21, 20), (22, 23, 25, 24), (24, 25, 27, 26), (26, 27, 29, 28), (24, 26, 31, 30), (30, 31, 33, 32), (34, 35, 37, 36), (34, 36, 39, 38), (36, 37, 41, 40), (40, 41, 43, 42), (42, 43, 45, 44), (42, 44, 47, 46), (48, 49, 52, 51), (48, 51, 53, 50), (53, 51, 54, 55)])
me_plane_004.polygons.foreach_set('material_index', [0, 1, 1, 1, 1, 1, 1, 1, 1, 1, 1, 1, 1, 1, 1, 1, 1, 1, 1, 1, 1, 1])
_uv = me_plane_004.uv_layers.new(name='UVMap')
_uv.uv.foreach_set('vector', [0.1946, 0.1253, 0.5041, 0.04709, 0.8225, 0.1269, 0.8913, 0.7733, 0.5072, 0.7754, 0.1256, 0.7753, 0.0, 0.0, 0.0, 0.0, 0.0, 0.0, 0.0, 0.0, 0.0, 0.0, 0.0, 0.0, 0.0, 0.0, 0.0, 0.0, 0.0, 0.0, 0.0, 0.0, 0.0, 0.0, 0.0, 0.0, 0.0, 0.0, 0.0, 0.0, 0.0, 0.0, 0.0, 0.0, 0.0, 0.0, 0.0, 0.0, 0.0, 0.0, 0.0, 0.0, 0.0, 0.0, 0.0, 0.0, 0.0, 0.0, 0.0, 0.0, 0.0, 0.0, 0.0, 0.0, 0.0, 0.0, 0.0, 0.0, 0.0, 0.0, 0.0, 0.0, 0.0, 0.0, 0.0, 0.0, 0.0, 0.0, 0.0, 0.0, 0.0, 0.0, 0.0, 0.0, 0.0, 0.0, 0.0, 0.0, 0.0, 0.0, 0.0, 0.0, 0.0, 0.0, 0.0, 0.0, 0.0, 0.0, 0.0, 0.0, 0.0, 0.0, 0.0, 0.0, 0.0, 0.0, 0.0, 0.0, 0.0, 0.0, 0.0, 0.0, 0.0, 0.0, 0.0, 0.0, 0.0, 0.0, 0.0, 0.0, 0.0, 0.0, 0.0, 0.0, 0.0, 0.0, 0.0, 0.0, 0.0, 0.0, 0.0, 0.0, 0.0, 0.0, 0.0, 0.0, 0.0, 0.0, 0.0, 0.0, 0.0, 0.0, 0.0, 0.0, 0.0, 0.0, 0.0, 0.0, 0.0, 0.0, 0.0, 0.0, 0.0, 0.0, 0.0, 0.0, 0.0, 0.0, 0.0, 0.0, 0.0, 0.0, 0.0, 0.0, 0.0, 0.0, 0.0, 0.0, 0.0, 0.0, 0.0, 0.0, 0.0, 0.0, 0.0, 0.0, 0.0, 0.0, 0.0, 0.0])
me_plane_004.materials.append(mat_html___shield)
me_plane_004.materials.append(mat_html___title_text)
me_plane_004.update()
me_plane_008 = bpy.data.meshes.new('Plane.008')
me_plane_008.from_pydata([(1.658, 4.225e-08, 0.04812), (2.189, 4.196e-08, 0.05029), (1.599, 1.354e-07, 0.7045), (2.241, 1.358e-07, 0.7011), (1.923, -0.0641, -0.02833), (1.92, -0.03502, 0.7028), (1.734, 1.137e-07, 0.8633), (1.768, 1.137e-07, 0.8633), (1.734, 1.192e-07, 0.8232), (1.761, 1.193e-07, 0.8384), (1.734, 1.245e-07, 0.7811), (1.761, 1.246e-07, 0.7737), (1.734, 1.301e-07, 0.7471), (1.768, 1.302e-07, 0.7471), (1.832, 1.302e-07, 0.7471), (1.832, 1.246e-07, 0.7737), (1.833, 1.193e-07, 0.8384), (1.833, 1.137e-07, 0.8633), (1.866, 1.193e-07, 0.7697), (1.866, 1.193e-07, 0.7471), (1.965, 1.193e-07, 0.7471), (1.943, 1.193e-07, 0.7471), (1.943, 1.193e-07, 0.7697), (1.965, 1.193e-07, 0.7697), (1.965, 1.193e-07, 0.7913), (1.965, 1.193e-07, 0.8146), (1.965, 1.137e-07, 0.8633), (1.965, 1.193e-07, 0.8384), (1.943, 1.193e-07, 0.8146), (1.943, 1.193e-07, 0.7913), (1.893, 1.193e-07, 0.7913), (1.866, 1.192e-07, 0.7913), (1.866, 1.192e-07, 0.8146), (1.893, 1.193e-07, 0.8146), (1.893, 1.193e-07, 0.8384), (1.866, 1.192e-07, 0.8384), (1.901, 1.137e-07, 0.8633), (1.866, 1.137e-07, 0.8633), (2.0, 1.193e-07, 0.7697), (2.0, 1.193e-07, 0.7471), (2.1, 1.193e-07, 0.7471), (2.077, 1.193e-07, 0.7471), (2.077, 1.193e-07, 0.7697), (2.1, 1.193e-07, 0.7697), (2.1, 1.193e-07, 0.7913), (2.1, 1.193e-07, 0.8146), (2.099, 1.137e-07, 0.8633), (2.099, 1.193e-07, 0.8384), (2.077, 1.193e-07, 0.8146), (2.077, 1.193e-07, 0.7913), (2.028, 1.193e-07, 0.7913), (2.0, 1.192e-07, 0.7913), (2.0, 1.192e-07, 0.8146), (2.028, 1.193e-07, 0.8146), (2.028, 1.193e-07, 0.8384), (2.0, 1.192e-07, 0.8384), (2.035, 1.137e-07, 0.8633), (2.0, 1.137e-07, 0.8633)], [], [(0, 4, 1, 3, 5, 2), (6, 7, 9, 8), (8, 9, 11, 10), (10, 11, 13, 12), (13, 11, 15, 14), (9, 7, 17, 16), (22, 23, 20, 21), (22, 21, 19, 18), (29, 24, 23, 22), (29, 28, 25, 24), (34, 36, 26, 27), (30, 33, 28, 29), (32, 33, 30, 31), (35, 34, 33, 32), (37, 36, 34, 35), (42, 43, 40, 41), (42, 41, 39, 38), (49, 44, 43, 42), (49, 48, 45, 44), (54, 56, 46, 47), (50, 53, 48, 49), (52, 53, 50, 51), (55, 54, 53, 52), (57, 56, 54, 55)])
me_plane_008.polygons.foreach_set('material_index', [2, 1, 1, 1, 1, 1, 1, 1, 1, 1, 1, 1, 1, 1, 1, 1, 1, 1, 1, 1, 1, 1, 1, 1])
_uv = me_plane_008.uv_layers.new(name='UVMap')
_uv.uv.foreach_set('vector', [0.1946, 0.1253, 0.5041, 0.04709, 0.8225, 0.1269, 0.8913, 0.7733, 0.5072, 0.7754, 0.1256, 0.7753, 0.0, 0.0, 0.0, 0.0, 0.0, 0.0, 0.0, 0.0, 0.0, 0.0, 0.0, 0.0, 0.0, 0.0, 0.0, 0.0, 0.0, 0.0, 0.0, 0.0, 0.0, 0.0, 0.0, 0.0, 0.0, 0.0, 0.0, 0.0, 0.0, 0.0, 0.0, 0.0, 0.0, 0.0, 0.0, 0.0, 0.0, 0.0, 0.0, 0.0, 0.0, 0.0, 0.0, 0.0, 0.0, 0.0, 0.0, 0.0, 0.0, 0.0, 0.0, 0.0, 0.0, 0.0, 0.0, 0.0, 0.0, 0.0, 0.0, 0.0, 0.0, 0.0, 0.0, 0.0, 0.0, 0.0, 0.0, 0.0, 0.0, 0.0, 0.0, 0.0, 0.0, 0.0, 0.0, 0.0, 0.0, 0.0, 0.0, 0.0, 0.0, 0.0, 0.0, 0.0, 0.0, 0.0, 0.0, 0.0, 0.0, 0.0, 0.0, 0.0, 0.0, 0.0, 0.0, 0.0, 0.0, 0.0, 0.0, 0.0, 0.0, 0.0, 0.0, 0.0, 0.0, 0.0, 0.0, 0.0, 0.0, 0.0, 0.0, 0.0, 0.0, 0.0, 0.0, 0.0, 0.0, 0.0, 0.0, 0.0, 0.0, 0.0, 0.0, 0.0, 0.0, 0.0, 0.0, 0.0, 0.0, 0.0, 0.0, 0.0, 0.0, 0.0, 0.0, 0.0, 0.0, 0.0, 0.0, 0.0, 0.0, 0.0, 0.0, 0.0, 0.0, 0.0, 0.0, 0.0, 0.0, 0.0, 0.0, 0.0, 0.0, 0.0, 0.0, 0.0, 0.0, 0.0, 0.0, 0.0, 0.0, 0.0, 0.0, 0.0, 0.0, 0.0, 0.0, 0.0, 0.0, 0.0, 0.0, 0.0, 0.0, 0.0, 0.0, 0.0, 0.0, 0.0, 0.0, 0.0, 0.0, 0.0, 0.0, 0.0])
me_plane_008.materials.append(mat_html___shield)
me_plane_008.materials.append(mat_html___title_text)
me_plane_008.materials.append(mat_css)
me_plane_008.update()
me_plane_009 = bpy.data.meshes.new('Plane.009')
me_plane_009.from_pydata([(-1.0, 4.371e-08, -1.0), (1.0, 4.371e-08, -1.0), (-1.0, -4.371e-08, 1.0), (1.0, -4.371e-08, 1.0)], [], [(0, 1, 3, 2)])
_uv = me_plane_009.uv_layers.new(name='UVMap')
_uv.uv.foreach_set('vector', [0.9999, 0.9999, 9.998e-05, 0.9999, 0.0001001, 9.966e-05, 0.9999, 9.966e-05])
me_plane_009.materials.append(mat_js)
me_plane_009.update()
me_circle_002 = bpy.data.meshes.new('Circle.002')
me_circle_002.from_pydata([(0.0, 1.0, 0.0), (-0.3827, 0.9239, 0.0), (-0.7071, 0.7071, 0.0), (-0.9239, 0.3827, 0.0), (-1.0, 0.0, 0.0), (-0.9239, -0.3827, 0.0), (-0.7071, -0.7071, 0.0), (-0.3827, -0.9239, 0.0), (0.0, -1.0, 0.0), (0.3827, -0.9239, 0.0), (0.7071, -0.7071, 0.0), (0.9239, -0.3827, 0.0), (1.0, 0.0, 0.0), (0.9239, 0.3827, 0.0), (0.7071, 0.7071, 0.0), (0.3827, 0.9239, 0.0), (0.0, 1.0, 0.5682), (-0.3827, 0.9239, 0.5682), (-0.7071, 0.7071, 0.5682), (-0.9239, 0.3827, 0.5682), (-1.0, 2.484e-08, 0.5682), (-0.9239, -0.3827, 0.5682), (-0.7071, -0.7071, 0.5682), (-0.3827, -0.9239, 0.5682), (0.0, -1.0, 0.5682), (0.3827, -0.9239, 0.5682), (0.7071, -0.7071, 0.5682), (0.9239, -0.3827, 0.5682), (1.0, 2.484e-08, 0.5682), (0.9239, 0.3827, 0.5682), (0.7071, 0.7071, 0.5682), (0.3827, 0.9239, 0.5682), (1.0, 2.197e-08, 0.5026), (0.9239, 0.3827, 0.5026), (-0.9239, -0.3827, 0.5026), (-0.7071, -0.7071, 0.5026), (0.7071, 0.7071, 0.5026), (-0.3827, -0.9239, 0.5026), (0.3827, 0.9239, 0.5026), (0.0, -1.0, 0.5026), (0.0, 1.0, 0.5026), (-0.3827, 0.9239, 0.5026), (0.3827, -0.9239, 0.5026), (-0.7071, 0.7071, 0.5026), (0.7071, -0.7071, 0.5026), (-0.9239, 0.3827, 0.5026), (0.9239, -0.3827, 0.5026), (-1.0, 2.197e-08, 0.5026), (0.9239, 0.3827, 0.07573), (-0.7071, -0.7071, 0.07573), (0.7071, 0.7071, 0.07573), (-0.3827, -0.9239, 0.07573), (0.3827, 0.9239, 0.07573), (0.0, -1.0, 0.07573), (-0.3827, 0.9239, 0.07573), (0.3827, -0.9239, 0.07573), (-0.7071, 0.7071, 0.07573), (0.7071, -0.7071, 0.07573), (-0.9239, 0.3827, 0.07573), (0.9239, -0.3827, 0.07573), (-1.0, 3.31e-09, 0.07573), (1.0, 3.31e-09, 0.07573), (-0.9239, -0.3827, 0.07573), (0.0, 1.0, 0.07573)], [], [(33, 32, 28, 29), (35, 34, 21, 22), (36, 33, 29, 30), (37, 35, 22, 23), (38, 36, 30, 31), (39, 37, 23, 24), (41, 40, 16, 17), (40, 38, 31, 16), (42, 39, 24, 25), (43, 41, 17, 18), (44, 42, 25, 26), (45, 43, 18, 19), (46, 44, 26, 27), (47, 45, 19, 20), (32, 46, 27, 28), (34, 47, 20, 21), (17, 16, 31, 30, 29, 28, 27, 26, 25, 24, 23, 22, 21, 20, 19, 18), (1, 2, 3, 4, 5, 6, 7, 8, 9, 10, 11, 12, 13, 14, 15, 0), (62, 60, 47, 34), (61, 59, 46, 32), (60, 58, 45, 47), (59, 57, 44, 46), (58, 56, 43, 45), (57, 55, 42, 44), (56, 54, 41, 43), (55, 53, 39, 42), (63, 52, 38, 40), (54, 63, 40, 41), (53, 51, 37, 39), (52, 50, 36, 38), (51, 49, 35, 37), (50, 48, 33, 36), (49, 62, 34, 35), (48, 61, 32, 33), (13, 12, 61, 48), (6, 5, 62, 49), (14, 13, 48, 50), (7, 6, 49, 51), (15, 14, 50, 52), (8, 7, 51, 53), (1, 0, 63, 54), (0, 15, 52, 63), (9, 8, 53, 55), (2, 1, 54, 56), (10, 9, 55, 57), (3, 2, 56, 58), (11, 10, 57, 59), (4, 3, 58, 60), (12, 11, 59, 61), (5, 4, 60, 62)])
me_circle_002.polygons.foreach_set('use_smooth', [True] * 50)
_uv = me_circle_002.uv_layers.new(name='UVMap')
_uv.uv.foreach_set('vector', [0.0, 0.0, 0.0, 0.0, 0.0, 0.0, 0.0, 0.0, 0.0, 0.0, 0.0, 0.0, 0.0, 0.0, 0.0, 0.0, 0.0, 0.0, 0.0, 0.0, 0.0, 0.0, 0.0, 0.0, 0.0, 0.0, 0.0, 0.0, 0.0, 0.0, 0.0, 0.0, 0.0, 0.0, 0.0, 0.0, 0.0, 0.0, 0.0, 0.0, 0.0, 0.0, 0.0, 0.0, 0.0, 0.0, 0.0, 0.0, 0.0, 0.0, 0.0, 0.0, 0.0, 0.0, 0.0, 0.0, 0.0, 0.0, 0.0, 0.0, 0.0, 0.0, 0.0, 0.0, 0.0, 0.0, 0.0, 0.0, 0.0, 0.0, 0.0, 0.0, 0.0, 0.0, 0.0, 0.0, 0.0, 0.0, 0.0, 0.0, 0.0, 0.0, 0.0, 0.0, 0.0, 0.0, 0.0, 0.0, 0.0, 0.0, 0.0, 0.0, 0.0, 0.0, 0.0, 0.0, 0.0, 0.0, 0.0, 0.0, 0.0, 0.0, 0.0, 0.0, 0.0, 0.0, 0.0, 0.0, 0.0, 0.0, 0.0, 0.0, 0.0, 0.0, 0.0, 0.0, 0.0, 0.0, 0.0, 0.0, 0.0, 0.0, 0.0, 0.0, 0.0, 0.0, 0.0, 0.0, 0.0, 0.0, 0.0, 0.0, 0.0, 0.0, 0.0, 0.0, 0.0, 0.0, 0.0, 0.0, 0.0, 0.0, 0.0, 0.0, 0.0, 0.0, 0.0, 0.0, 0.0, 0.0, 0.0, 0.0, 0.0, 0.0, 0.0, 0.0, 0.0, 0.0, 0.0, 0.0, 0.0, 0.0, 0.0, 0.0, 0.0, 0.0, 0.0, 0.0, 0.0, 0.0, 0.0, 0.0, 0.0, 0.0, 0.0, 0.0, 0.0, 0.0, 0.0, 0.0, 0.0, 0.0, 0.0, 0.0, 0.0, 0.0, 0.0, 0.0, 0.0, 0.0, 0.0, 0.0, 0.0, 0.0, 0.0, 0.0, 0.0, 0.0, 0.0, 0.0, 0.0, 0.0, 0.0, 0.0, 0.0, 0.0, 0.0, 0.0, 0.0, 0.0, 0.0, 0.0, 0.0, 0.0, 0.0, 0.0, 0.0, 0.0, 0.0, 0.0, 0.0, 0.0, 0.0, 0.0, 0.0, 0.0, 0.0, 0.0, 0.0, 0.0, 0.0, 0.0, 0.0, 0.0, 0.0, 0.0, 0.0, 0.0, 0.0, 0.0, 0.0, 0.0, 0.0, 0.0, 0.0, 0.0, 0.0, 0.0, 0.0, 0.0, 0.0, 0.0, 0.0, 0.0, 0.0, 0.0, 0.0, 0.0, 0.0, 0.0, 0.0, 0.0, 0.0, 0.0, 0.0, 0.0, 0.0, 0.0, 0.0, 0.0, 0.0, 0.0, 0.0, 0.0, 0.0, 0.0, 0.0, 0.0, 0.0, 0.0, 0.0, 0.0, 0.0, 0.0, 0.0, 0.0, 0.0, 0.0, 0.0, 0.0, 0.0, 0.0, 0.0, 0.0, 0.0, 0.0, 0.0, 0.0, 0.0, 0.0, 0.0, 0.0, 0.0, 0.0, 0.0, 0.0, 0.0, 0.0, 0.0, 0.0, 0.0, 0.0, 0.0, 0.0, 0.0, 0.0, 0.0, 0.0, 0.0, 0.0, 0.0, 0.0, 0.0, 0.0, 0.0, 0.0, 0.0, 0.0, 0.0, 0.0, 0.0, 0.0, 0.0, 0.0, 0.0, 0.0, 0.0, 0.0, 0.0, 0.0, 0.0, 0.0, 0.0, 0.0, 0.0, 0.0, 0.0, 0.0, 0.0, 0.0, 0.0, 0.0, 0.0, 0.0, 0.0, 0.0, 0.0, 0.0, 0.0, 0.0, 0.0, 0.0, 0.0, 0.0, 0.0, 0.0, 0.0, 0.0, 0.0, 0.0, 0.0, 0.0, 0.0, 0.0, 0.0, 0.0, 0.0, 0.0, 0.0, 0.0, 0.0, 0.0, 0.0, 0.0, 0.0, 0.0, 0.0, 0.0, 0.0, 0.0, 0.0, 0.0, 0.0, 0.0, 0.0, 0.0, 0.0, 0.0, 0.0, 0.0, 0.0, 0.0, 0.0, 0.0, 0.0, 0.0, 0.0, 0.0, 0.0, 0.0, 0.0, 0.0, 0.0, 0.0, 0.0, 0.0, 0.0, 0.0, 0.0, 0.0, 0.0, 0.0, 0.0, 0.0, 0.0, 0.0, 0.0, 0.0, 0.0, 0.0, 0.0, 0.0, 0.0, 0.0, 0.0, 0.0, 0.0, 0.0, 0.0, 0.0, 0.0, 0.0, 0.0, 0.0, 0.0, 0.0, 0.0, 0.0])
me_circle_002.materials.append(mat_react)
me_circle_002.update()
me_plane_010 = bpy.data.meshes.new('Plane.010')
me_plane_010.from_pydata([(-2.012, -0.1355, 0.09938), (-1.838, 0.1997, 0.09866), (-1.881, 0.1356, 0.09878), (-1.956, 0.002912, 0.09904), (-1.762, 0.3009, 0.09863), (-1.68, 0.3884, 0.09887), (-1.599, 0.4427, 0.09936), (-1.514, 0.4682, 0.1001), (-1.438, 0.4581, 0.1009), (-1.385, 0.4152, 0.1018), (-1.356, 0.3433, 0.1027), (-1.353, 0.2467, 0.1035), (-1.375, 0.138, 0.104), (-1.413, 0.03047, 0.1045), (-1.459, -0.06917, 0.1052), (-1.511, -0.1606, 0.1061), (-1.57, -0.2442, 0.1065), (-1.634, -0.3184, 0.1065), (-1.702, -0.3843, 0.1066), (-1.777, -0.4391, 0.107), (-1.857, -0.4692, 0.1072), (-1.928, -0.4652, 0.1065), (-1.983, -0.4276, 0.1048), (-2.019, -0.354, 0.1025), (-2.03, -0.2518, 0.1004), (-1.917, 0.07561, 0.09891), (-1.804, 0.2474, 0.09861), (-1.859, 0.1696, 0.09871), (-1.989, -0.06814, 0.09916), (-1.721, 0.3485, 0.09871), (-1.64, 0.4193, 0.09908), (-1.556, 0.4595, 0.0997), (-1.473, 0.4677, 0.1005), (-1.408, 0.4403, 0.1014), (-1.367, 0.3826, 0.1023), (-1.351, 0.2973, 0.1032), (-1.361, 0.1929, 0.1038), (-1.392, 0.08355, 0.1043), (-1.435, -0.0204, 0.1048), (-1.484, -0.1159, 0.1057), (-1.54, -0.2035, 0.1064), (-1.602, -0.2824, 0.1066), (-1.667, -0.3523, 0.1065), (-1.739, -0.4138, 0.1068), (-1.817, -0.4581, 0.1072), (-1.894, -0.4715, 0.107), (-1.957, -0.4507, 0.1058), (-2.004, -0.3951, 0.1037), (-2.028, -0.3053, 0.1013), (-2.025, -0.1959, 0.09978)], [(25, 2), (26, 4), (27, 1), (28, 3), (29, 5), (30, 6), (31, 7), (32, 8), (33, 9), (34, 10), (35, 11), (36, 12), (37, 13), (38, 14), (39, 15), (40, 16), (41, 17), (42, 18), (43, 19), (44, 20), (45, 21), (46, 22), (47, 23), (48, 24), (49, 0), (3, 25), (1, 26), (2, 27), (0, 28), (4, 29), (5, 30), (6, 31), (7, 32), (8, 33), (9, 34), (10, 35), (11, 36), (12, 37), (13, 38), (14, 39), (15, 40), (16, 41), (17, 42), (18, 43), (19, 44), (20, 45), (21, 46), (22, 47), (23, 48), (24, 49)], [])
_uv = me_plane_010.uv_layers.new(name='UVMap')
_uv.uv.foreach_set('vector', [])
me_plane_010.materials.append(mat_react)
me_plane_010.update()
me_plane_011 = bpy.data.meshes.new('Plane.011')
me_plane_011.from_pydata([(-0.3311, -0.1295, -0.003418), (-0.1571, 0.2056, -0.004136), (-0.1995, 0.1416, -0.004015), (-0.2748, 0.008865, -0.003755), (-0.08052, 0.3069, -0.004166), (0.001293, 0.3944, -0.00393), (0.08186, 0.4487, -0.003434), (0.1677, 0.4741, -0.002711), (0.2434, 0.464, -0.00185), (0.2962, 0.4211, -0.0009575), (0.3253, 0.3492, -6.048e-05), (0.3283, 0.2526, 0.0007236), (0.3064, 0.144, 0.001254), (0.2683, 0.03642, 0.001725), (0.2221, -0.06321, 0.002437), (0.1699, -0.1547, 0.003261), (0.111, -0.2383, 0.003731), (0.04749, -0.3125, 0.003737), (-0.02044, -0.3783, 0.003794), (-0.09616, -0.4331, 0.004229), (-0.1758, -0.4633, 0.004454), (-0.2464, -0.4593, 0.003738), (-0.3013, -0.4216, 0.002034), (-0.3376, -0.348, -0.000308), (-0.3486, -0.2458, -0.002375), (-0.2354, 0.08156, -0.003883), (-0.1223, 0.2534, -0.004181), (-0.1779, 0.1755, -0.004087), (-0.3077, -0.06218, -0.003632), (-0.03945, 0.3545, -0.004085), (0.04124, 0.4253, -0.003711), (0.1247, 0.4655, -0.003097), (0.2078, 0.4736, -0.002291), (0.2728, 0.4463, -0.001406), (0.3139, 0.3886, -0.000504), (0.3302, 0.3033, 0.00036), (0.3201, 0.1989, 0.001017), (0.2888, 0.0895, 0.001472), (0.246, -0.01445, 0.002045), (0.1968, -0.1099, 0.002864), (0.1412, -0.1976, 0.003564), (0.07973, -0.2765, 0.003769), (0.01426, -0.3464, 0.003722), (-0.05735, -0.4079, 0.003982), (-0.1361, -0.4522, 0.004426), (-0.2127, -0.4656, 0.004232), (-0.2759, -0.4447, 0.002996), (-0.3224, -0.3891, 0.0008904), (-0.3465, -0.2994, -0.001447), (-0.3439, -0.19, -0.003018)], [(25, 2), (26, 4), (27, 1), (28, 3), (29, 5), (30, 6), (31, 7), (32, 8), (33, 9), (34, 10), (35, 11), (36, 12), (37, 13), (38, 14), (39, 15), (40, 16), (41, 17), (42, 18), (43, 19), (44, 20), (45, 21), (46, 22), (47, 23), (48, 24), (49, 0), (3, 25), (1, 26), (2, 27), (0, 28), (4, 29), (5, 30), (6, 31), (7, 32), (8, 33), (9, 34), (10, 35), (11, 36), (12, 37), (13, 38), (14, 39), (15, 40), (16, 41), (17, 42), (18, 43), (19, 44), (20, 45), (21, 46), (22, 47), (23, 48), (24, 49)], [])
_uv = me_plane_011.uv_layers.new(name='UVMap')
_uv.uv.foreach_set('vector', [])
me_plane_011.materials.append(mat_react)
me_plane_011.update()
me_plane_012 = bpy.data.meshes.new('Plane.012')
me_plane_012.from_pydata([(-0.3311, -0.1295, -0.003418), (-0.1571, 0.2056, -0.004136), (-0.1995, 0.1416, -0.004015), (-0.2748, 0.008865, -0.003755), (-0.08052, 0.3069, -0.004166), (0.001293, 0.3944, -0.00393), (0.08186, 0.4487, -0.003434), (0.1677, 0.4741, -0.002711), (0.2434, 0.464, -0.00185), (0.2962, 0.4211, -0.0009575), (0.3253, 0.3492, -6.048e-05), (0.3283, 0.2526, 0.0007236), (0.3064, 0.144, 0.001254), (0.2683, 0.03642, 0.001725), (0.2221, -0.06321, 0.002437), (0.1699, -0.1547, 0.003261), (0.111, -0.2383, 0.003731), (0.04749, -0.3125, 0.003737), (-0.02044, -0.3783, 0.003794), (-0.09616, -0.4331, 0.004229), (-0.1758, -0.4633, 0.004454), (-0.2464, -0.4593, 0.003738), (-0.3013, -0.4216, 0.002034), (-0.3376, -0.348, -0.000308), (-0.3486, -0.2458, -0.002375), (-0.2354, 0.08156, -0.003883), (-0.1223, 0.2534, -0.004181), (-0.1779, 0.1755, -0.004087), (-0.3077, -0.06218, -0.003632), (-0.03945, 0.3545, -0.004085), (0.04124, 0.4253, -0.003711), (0.1247, 0.4655, -0.003097), (0.2078, 0.4736, -0.002291), (0.2728, 0.4463, -0.001406), (0.3139, 0.3886, -0.000504), (0.3302, 0.3033, 0.00036), (0.3201, 0.1989, 0.001017), (0.2888, 0.0895, 0.001472), (0.246, -0.01445, 0.002045), (0.1968, -0.1099, 0.002864), (0.1412, -0.1976, 0.003564), (0.07973, -0.2765, 0.003769), (0.01426, -0.3464, 0.003722), (-0.05735, -0.4079, 0.003982), (-0.1361, -0.4522, 0.004426), (-0.2127, -0.4656, 0.004232), (-0.2759, -0.4447, 0.002996), (-0.3224, -0.3891, 0.0008904), (-0.3465, -0.2994, -0.001447), (-0.3439, -0.19, -0.003018)], [(25, 2), (26, 4), (27, 1), (28, 3), (29, 5), (30, 6), (31, 7), (32, 8), (33, 9), (34, 10), (35, 11), (36, 12), (37, 13), (38, 14), (39, 15), (40, 16), (41, 17), (42, 18), (43, 19), (44, 20), (45, 21), (46, 22), (47, 23), (48, 24), (49, 0), (3, 25), (1, 26), (2, 27), (0, 28), (4, 29), (5, 30), (6, 31), (7, 32), (8, 33), (9, 34), (10, 35), (11, 36), (12, 37), (13, 38), (14, 39), (15, 40), (16, 41), (17, 42), (18, 43), (19, 44), (20, 45), (21, 46), (22, 47), (23, 48), (24, 49)], [])
_uv = me_plane_012.uv_layers.new(name='UVMap')
_uv.uv.foreach_set('vector', [])
me_plane_012.materials.append(mat_react)
me_plane_012.update()
me_plane_013 = bpy.data.meshes.new('Plane.013')
me_plane_013.from_pydata([(-2.012, -0.1355, 0.09938), (-1.838, 0.1997, 0.09866), (-1.881, 0.1356, 0.09878), (-1.956, 0.002912, 0.09904), (-1.762, 0.3009, 0.09863), (-1.68, 0.3884, 0.09887), (-1.599, 0.4427, 0.09936), (-1.514, 0.4682, 0.1001), (-1.438, 0.4581, 0.1009), (-1.385, 0.4152, 0.1018), (-1.356, 0.3433, 0.1027), (-1.353, 0.2467, 0.1035), (-1.375, 0.138, 0.104), (-1.413, 0.03047, 0.1045), (-1.459, -0.06917, 0.1052), (-1.511, -0.1606, 0.1061), (-1.57, -0.2442, 0.1065), (-1.634, -0.3184, 0.1065), (-1.702, -0.3843, 0.1066), (-1.777, -0.4391, 0.107), (-1.857, -0.4692, 0.1072), (-1.928, -0.4652, 0.1065), (-1.983, -0.4276, 0.1048), (-2.019, -0.354, 0.1025), (-2.03, -0.2518, 0.1004), (-1.917, 0.07561, 0.09891), (-1.804, 0.2474, 0.09861), (-1.859, 0.1696, 0.09871), (-1.989, -0.06814, 0.09916), (-1.721, 0.3485, 0.09871), (-1.64, 0.4193, 0.09908), (-1.556, 0.4595, 0.0997), (-1.473, 0.4677, 0.1005), (-1.408, 0.4403, 0.1014), (-1.367, 0.3826, 0.1023), (-1.351, 0.2973, 0.1032), (-1.361, 0.1929, 0.1038), (-1.392, 0.08355, 0.1043), (-1.435, -0.0204, 0.1048), (-1.484, -0.1159, 0.1057), (-1.54, -0.2035, 0.1064), (-1.602, -0.2824, 0.1066), (-1.667, -0.3523, 0.1065), (-1.739, -0.4138, 0.1068), (-1.817, -0.4581, 0.1072), (-1.894, -0.4715, 0.107), (-1.957, -0.4507, 0.1058), (-2.004, -0.3951, 0.1037), (-2.028, -0.3053, 0.1013), (-2.025, -0.1959, 0.09978)], [(25, 2), (26, 4), (27, 1), (28, 3), (29, 5), (30, 6), (31, 7), (32, 8), (33, 9), (34, 10), (35, 11), (36, 12), (37, 13), (38, 14), (39, 15), (40, 16), (41, 17), (42, 18), (43, 19), (44, 20), (45, 21), (46, 22), (47, 23), (48, 24), (49, 0), (3, 25), (1, 26), (2, 27), (0, 28), (4, 29), (5, 30), (6, 31), (7, 32), (8, 33), (9, 34), (10, 35), (11, 36), (12, 37), (13, 38), (14, 39), (15, 40), (16, 41), (17, 42), (18, 43), (19, 44), (20, 45), (21, 46), (22, 47), (23, 48), (24, 49)], [])
_uv = me_plane_013.uv_layers.new(name='UVMap')
_uv.uv.foreach_set('vector', [])
me_plane_013.materials.append(mat_react)
me_plane_013.update()
me_plane_014 = bpy.data.meshes.new('Plane.014')
me_plane_014.from_pydata([(-0.3311, -0.1295, -0.003418), (-0.1571, 0.2056, -0.004136), (-0.1995, 0.1416, -0.004015), (-0.2748, 0.008865, -0.003755), (-0.08052, 0.3069, -0.004166), (0.001293, 0.3944, -0.00393), (0.08186, 0.4487, -0.003434), (0.1677, 0.4741, -0.002711), (0.2434, 0.464, -0.00185), (0.2962, 0.4211, -0.0009575), (0.3253, 0.3492, -6.048e-05), (0.3283, 0.2526, 0.0007236), (0.3064, 0.144, 0.001254), (0.2683, 0.03642, 0.001725), (0.2221, -0.06321, 0.002437), (0.1699, -0.1547, 0.003261), (0.111, -0.2383, 0.003731), (0.04749, -0.3125, 0.003737), (-0.02044, -0.3783, 0.003794), (-0.09616, -0.4331, 0.004229), (-0.1758, -0.4633, 0.004454), (-0.2464, -0.4593, 0.003738), (-0.3013, -0.4216, 0.002034), (-0.3376, -0.348, -0.000308), (-0.3486, -0.2458, -0.002375), (-0.2354, 0.08156, -0.003883), (-0.1223, 0.2534, -0.004181), (-0.1779, 0.1755, -0.004087), (-0.3077, -0.06218, -0.003632), (-0.03945, 0.3545, -0.004085), (0.04124, 0.4253, -0.003711), (0.1247, 0.4655, -0.003097), (0.2078, 0.4736, -0.002291), (0.2728, 0.4463, -0.001406), (0.3139, 0.3886, -0.000504), (0.3302, 0.3033, 0.00036), (0.3201, 0.1989, 0.001017), (0.2888, 0.0895, 0.001472), (0.246, -0.01445, 0.002045), (0.1968, -0.1099, 0.002864), (0.1412, -0.1976, 0.003564), (0.07973, -0.2765, 0.003769), (0.01426, -0.3464, 0.003722), (-0.05735, -0.4079, 0.003982), (-0.1361, -0.4522, 0.004426), (-0.2127, -0.4656, 0.004232), (-0.2759, -0.4447, 0.002996), (-0.3224, -0.3891, 0.0008904), (-0.3465, -0.2994, -0.001447), (-0.3439, -0.19, -0.003018)], [(25, 2), (26, 4), (27, 1), (28, 3), (29, 5), (30, 6), (31, 7), (32, 8), (33, 9), (34, 10), (35, 11), (36, 12), (37, 13), (38, 14), (39, 15), (40, 16), (41, 17), (42, 18), (43, 19), (44, 20), (45, 21), (46, 22), (47, 23), (48, 24), (49, 0), (3, 25), (1, 26), (2, 27), (0, 28), (4, 29), (5, 30), (6, 31), (7, 32), (8, 33), (9, 34), (10, 35), (11, 36), (12, 37), (13, 38), (14, 39), (15, 40), (16, 41), (17, 42), (18, 43), (19, 44), (20, 45), (21, 46), (22, 47), (23, 48), (24, 49)], [])
_uv = me_plane_014.uv_layers.new(name='UVMap')
_uv.uv.foreach_set('vector', [])
me_plane_014.materials.append(mat_react)
me_plane_014.update()
me_plane_015 = bpy.data.meshes.new('Plane.015')
me_plane_015.from_pydata([(-0.3311, -0.1295, -0.003418), (-0.1571, 0.2056, -0.004136), (-0.1995, 0.1416, -0.004015), (-0.2748, 0.008865, -0.003755), (-0.08052, 0.3069, -0.004166), (0.001293, 0.3944, -0.00393), (0.08186, 0.4487, -0.003434), (0.1677, 0.4741, -0.002711), (0.2434, 0.464, -0.00185), (0.2962, 0.4211, -0.0009575), (0.3253, 0.3492, -6.048e-05), (0.3283, 0.2526, 0.0007236), (0.3064, 0.144, 0.001254), (0.2683, 0.03642, 0.001725), (0.2221, -0.06321, 0.002437), (0.1699, -0.1547, 0.003261), (0.111, -0.2383, 0.003731), (0.04749, -0.3125, 0.003737), (-0.02044, -0.3783, 0.003794), (-0.09616, -0.4331, 0.004229), (-0.1758, -0.4633, 0.004454), (-0.2464, -0.4593, 0.003738), (-0.3013, -0.4216, 0.002034), (-0.3376, -0.348, -0.000308), (-0.3486, -0.2458, -0.002375), (-0.2354, 0.08156, -0.003883), (-0.1223, 0.2534, -0.004181), (-0.1779, 0.1755, -0.004087), (-0.3077, -0.06218, -0.003632), (-0.03945, 0.3545, -0.004085), (0.04124, 0.4253, -0.003711), (0.1247, 0.4655, -0.003097), (0.2078, 0.4736, -0.002291), (0.2728, 0.4463, -0.001406), (0.3139, 0.3886, -0.000504), (0.3302, 0.3033, 0.00036), (0.3201, 0.1989, 0.001017), (0.2888, 0.0895, 0.001472), (0.246, -0.01445, 0.002045), (0.1968, -0.1099, 0.002864), (0.1412, -0.1976, 0.003564), (0.07973, -0.2765, 0.003769), (0.01426, -0.3464, 0.003722), (-0.05735, -0.4079, 0.003982), (-0.1361, -0.4522, 0.004426), (-0.2127, -0.4656, 0.004232), (-0.2759, -0.4447, 0.002996), (-0.3224, -0.3891, 0.0008904), (-0.3465, -0.2994, -0.001447), (-0.3439, -0.19, -0.003018)], [(25, 2), (26, 4), (27, 1), (28, 3), (29, 5), (30, 6), (31, 7), (32, 8), (33, 9), (34, 10), (35, 11), (36, 12), (37, 13), (38, 14), (39, 15), (40, 16), (41, 17), (42, 18), (43, 19), (44, 20), (45, 21), (46, 22), (47, 23), (48, 24), (49, 0), (3, 25), (1, 26), (2, 27), (0, 28), (4, 29), (5, 30), (6, 31), (7, 32), (8, 33), (9, 34), (10, 35), (11, 36), (12, 37), (13, 38), (14, 39), (15, 40), (16, 41), (17, 42), (18, 43), (19, 44), (20, 45), (21, 46), (22, 47), (23, 48), (24, 49)], [])
_uv = me_plane_015.uv_layers.new(name='UVMap')
_uv.uv.foreach_set('vector', [])
me_plane_015.materials.append(mat_react)
me_plane_015.update()

# ---- objects
ob_light = bpy.data.objects.new('Light', light_light)
ob_camera = bpy.data.objects.new('Camera', cam_camera)
ob_bkg = bpy.data.objects.new('bkg', me_plane)
ob_light_001 = bpy.data.objects.new('Light.001', light_light_001)
ob_html = bpy.data.objects.new('html', me_plane_001)
ob_css = bpy.data.objects.new('css', me_plane_002)
ob_js = bpy.data.objects.new('js', me_plane_003)
ob_react = bpy.data.objects.new('react', me_circle_001)
ob_plane_003 = bpy.data.objects.new('Plane.003', me_plane_005)
ob_plane_004 = bpy.data.objects.new('Plane.004', me_plane_006)
ob_plane_005 = bpy.data.objects.new('Plane.005', me_plane_007)
ob_html_001 = bpy.data.objects.new('html.001', me_plane_004)
ob_css_001 = bpy.data.objects.new('css.001', me_plane_008)
ob_js_001 = bpy.data.objects.new('js.001', me_plane_009)
ob_react_001 = bpy.data.objects.new('react.001', me_circle_002)
ob_plane_001 = bpy.data.objects.new('Plane.001', me_plane_010)
ob_plane_002 = bpy.data.objects.new('Plane.002', me_plane_011)
ob_plane_006 = bpy.data.objects.new('Plane.006', me_plane_012)
ob_plane_007 = bpy.data.objects.new('Plane.007', me_plane_013)
ob_plane_008 = bpy.data.objects.new('Plane.008', me_plane_014)
ob_plane_009 = bpy.data.objects.new('Plane.009', me_plane_015)

# ---- transforms, parenting, visibility, modifiers, constraints
ob_light.location = (2.706, -1.636, 4.233)
ob_light.rotation_euler = (0.6503, 0.05522, 1.866)
ob_light.lock_rotations_4d = False
ob_light.empty_display_type = 'ARROWS'
ob_light.color = (0.0, 0.0, 0.0, 0.0)
ob_light.lineart.crease_threshold = 0.0
ob_camera.location = (2.399, -13.83, 3.776)
ob_camera.rotation_euler = (1.427, 0.0, 0.0)
ob_camera.lock_rotations_4d = False
ob_camera.empty_display_type = 'ARROWS'
ob_camera.color = (0.0, 0.0, 0.0, 0.0)
ob_camera.display_type = 'WIRE'
ob_camera.lineart.crease_threshold = 0.0
ob_camera.cycles.use_motion_blur = False
ob_bkg.location = (0.0, 0.0, 0.0)
ob_bkg.scale = (22.21, 1.0, 1.0)
ob_light_001.location = (-0.4819, -1.606, 4.323)
ob_light_001.rotation_euler = (0.6503, 0.05522, 1.866)
ob_light_001.lock_rotations_4d = False
ob_light_001.empty_display_type = 'ARROWS'
ob_light_001.color = (0.0, 0.0, 0.0, 0.0)
ob_light_001.lineart.crease_threshold = 0.0
ob_html.location = (-1.085, 1.275e-08, 0.04575)
_m = ob_html.modifiers.new('Solidify', 'SOLIDIFY')
_m.thickness = 0.04
ob_css.location = (-1.092, 5.174e-08, 1.001)
_m = ob_css.modifiers.new('Solidify', 'SOLIDIFY')
_m.thickness = 0.04
ob_js.location = (0.8222, -3.048e-07, 2.308)
ob_js.rotation_euler = (-2.687e-07, 3.142, 0.0)
ob_js.scale = (0.3709, 0.3709, 0.3709)
_m = ob_js.modifiers.new('Solidify', 'SOLIDIFY')
_m.thickness = 0.27
ob_react.location = (0.827, 0.05132, 3.077)
ob_react.rotation_euler = (1.571, -0.0, 0.0)
ob_react.scale = (0.07723, 0.07723, 0.07723)
_m = ob_react.modifiers.new('Subdivision', 'SUBSURF')
_m.levels = 2
ob_plane_003.parent = ob_react
ob_plane_003.matrix_parent_inverse = Matrix(((9.391, 0.0, 0.0, -7.463), (0.0, -4.105e-07, 9.391, -28.83), (-0.0, -9.391, -4.105e-07, -0.6978), (-0.0, 0.0, -0.0, 1.0)))
ob_plane_003.location = (2.486, -4.124e-07, 3.07)
ob_plane_003.rotation_euler = (1.571, -0.0, 0.0)
_m = ob_plane_003.modifiers.new('Skin', 'SKIN')
_m.use_smooth_shade = True
ob_plane_004.parent = ob_react
ob_plane_004.matrix_parent_inverse = Matrix(((9.391, 0.0, 0.0, -7.463), (0.0, -4.105e-07, 9.391, -28.83), (-0.0, -9.391, -4.105e-07, -0.6978), (-0.0, 0.0, -0.0, 1.0)))
ob_plane_004.location = (0.7898, -0.1028, 3.065)
ob_plane_004.rotation_euler = (1.571, 1.026, 2.219e-07)
_m = ob_plane_004.modifiers.new('Skin', 'SKIN')
_m.use_smooth_shade = True
ob_plane_005.parent = ob_react
ob_plane_005.matrix_parent_inverse = Matrix(((9.391, 0.0, 0.0, -7.463), (0.0, -4.105e-07, 9.391, -28.83), (-0.0, -9.391, -4.105e-07, -0.6978), (-0.0, 0.0, -0.0, 1.0)))
ob_plane_005.location = (0.7879, -0.1028, 3.061)
ob_plane_005.rotation_euler = (1.571, 2.084, -2.383e-07)
_m = ob_plane_005.modifiers.new('Skin', 'SKIN')
_m.use_smooth_shade = True
ob_html_001.location = (-1.085, 1.275e-08, 0.04575)
_m = ob_html_001.modifiers.new('Solidify', 'SOLIDIFY')
_m.thickness = 0.04
ob_css_001.location = (-1.092, 5.174e-08, 1.001)
_m = ob_css_001.modifiers.new('Solidify', 'SOLIDIFY')
_m.thickness = 0.04
ob_js_001.location = (0.8222, -3.048e-07, 2.308)
ob_js_001.rotation_euler = (-2.687e-07, 3.142, 0.0)
ob_js_001.scale = (0.3709, 0.3709, 0.3709)
_m = ob_js_001.modifiers.new('Solidify', 'SOLIDIFY')
_m.thickness = 0.27
ob_react_001.location = (0.827, 0.05132, 3.077)
ob_react_001.rotation_euler = (1.571, -0.0, 0.0)
ob_react_001.scale = (0.07723, 0.07723, 0.07723)
_m = ob_react_001.modifiers.new('Subdivision', 'SUBSURF')
_m.levels = 2
ob_plane_001.parent = ob_react_001
ob_plane_001.matrix_parent_inverse = Matrix(((9.391, 0.0, 0.0, -7.463), (0.0, -4.105e-07, 9.391, -28.83), (-0.0, -9.391, -4.105e-07, -0.6978), (-0.0, 0.0, -0.0, 1.0)))
ob_plane_001.location = (2.486, -4.124e-07, 3.07)
ob_plane_001.rotation_euler = (1.571, -0.0, 0.0)
_m = ob_plane_001.modifiers.new('Skin', 'SKIN')
_m.use_smooth_shade = True
ob_plane_002.parent = ob_react_001
ob_plane_002.matrix_parent_inverse = Matrix(((9.391, 0.0, 0.0, -7.463), (0.0, -4.105e-07, 9.391, -28.83), (-0.0, -9.391, -4.105e-07, -0.6978), (-0.0, 0.0, -0.0, 1.0)))
ob_plane_002.location = (0.7898, -0.1028, 3.065)
ob_plane_002.rotation_euler = (1.571, 1.026, 2.219e-07)
_m = ob_plane_002.modifiers.new('Skin', 'SKIN')
_m.use_smooth_shade = True
ob_plane_006.parent = ob_react_001
ob_plane_006.matrix_parent_inverse = Matrix(((9.391, 0.0, 0.0, -7.463), (0.0, -4.105e-07, 9.391, -28.83), (-0.0, -9.391, -4.105e-07, -0.6978), (-0.0, 0.0, -0.0, 1.0)))
ob_plane_006.location = (0.7879, -0.1028, 3.061)
ob_plane_006.rotation_euler = (1.571, 2.084, -2.383e-07)
_m = ob_plane_006.modifiers.new('Skin', 'SKIN')
_m.use_smooth_shade = True
ob_plane_007.parent = ob_react
ob_plane_007.matrix_parent_inverse = Matrix(((9.391, 0.0, 0.0, -7.463), (0.0, -4.105e-07, 9.391, -28.83), (-0.0, -9.391, -4.105e-07, -0.6978), (-0.0, 0.0, -0.0, 1.0)))
ob_plane_007.location = (2.486, -4.124e-07, 3.07)
ob_plane_007.rotation_euler = (1.571, -0.0, 0.0)
_m = ob_plane_007.modifiers.new('Skin', 'SKIN')
_m.use_smooth_shade = True
ob_plane_008.parent = ob_react
ob_plane_008.matrix_parent_inverse = Matrix(((9.391, 0.0, 0.0, -7.463), (0.0, -4.105e-07, 9.391, -28.83), (-0.0, -9.391, -4.105e-07, -0.6978), (-0.0, 0.0, -0.0, 1.0)))
ob_plane_008.location = (0.7898, -0.1028, 3.065)
ob_plane_008.rotation_euler = (1.571, 1.026, 2.219e-07)
_m = ob_plane_008.modifiers.new('Skin', 'SKIN')
_m.use_smooth_shade = True
ob_plane_009.parent = ob_react
ob_plane_009.matrix_parent_inverse = Matrix(((9.391, 0.0, 0.0, -7.463), (0.0, -4.105e-07, 9.391, -28.83), (-0.0, -9.391, -4.105e-07, -0.6978), (-0.0, 0.0, -0.0, 1.0)))
ob_plane_009.location = (0.7879, -0.1028, 3.061)
ob_plane_009.rotation_euler = (1.571, 2.084, -2.383e-07)
_m = ob_plane_009.modifiers.new('Skin', 'SKIN')
_m.use_smooth_shade = True
cam_camera.dof.focus_object = ob_css

# ---- collection membership
col_bkg.objects.link(ob_light)
col_bkg.objects.link(ob_camera)
col_bkg.objects.link(ob_bkg)
col_bkg.objects.link(ob_light_001)
col_logos.objects.link(ob_html)
col_logos.objects.link(ob_css)
col_logos.objects.link(ob_js)
col_logos.objects.link(ob_react)
col_logos.objects.link(ob_light)
col_logos.objects.link(ob_light_001)
col_logos.objects.link(ob_plane_003)
col_logos.objects.link(ob_plane_004)
col_logos.objects.link(ob_plane_005)
col_shadow.objects.link(ob_html_001)
col_shadow.objects.link(ob_css_001)
col_shadow.objects.link(ob_js_001)
col_shadow.objects.link(ob_react_001)
col_shadow.objects.link(ob_plane_001)
col_shadow.objects.link(ob_plane_002)
col_shadow.objects.link(ob_plane_006)
col_shadow.objects.link(ob_plane_007)
col_shadow.objects.link(ob_plane_008)
col_shadow.objects.link(ob_plane_009)
def _layer_coll(name, lc=None):
    lc = lc or bpy.context.view_layer.layer_collection
    for c in lc.children:
        if c.name == name: return c
        r = _layer_coll(name, c)
        if r: return r
_layer_coll('logos').indirect_only = True

# ---- scene / render settings (as saved in the file)
scene.camera = ob_camera
scene.frame_start = 1; scene.frame_end = 250; scene.frame_set(3)
scene.render.engine = 'BLENDER_EEVEE_NEXT'
scene.render.film_transparent = True
scene.render.use_single_layer = True
scene.cycles.samples = 200
scene.cycles.sampling_pattern = 'TABULATED_SOBOL'
scene.cycles.use_light_tree = False
scene.view_settings.look = 'Medium High Contrast'
scene.view_settings.view_transform = 'Filmic'
scene.view_settings.use_curve_mapping = True
scene.view_settings.curve_mapping.use_clip = True
scene.view_settings.curve_mapping.clip_max_x = 1.0
scene.view_settings.curve_mapping.clip_max_y = 1.0
scene.view_settings.curve_mapping.extend = 'EXTRAPOLATED'
scene.view_settings.curve_mapping.white_level = (1.0, 1.0, 1.0)
_c = scene.view_settings.curve_mapping.curves[0]
while len(_c.points) > 2: _c.points.remove(_c.points[-1])
_c.points[0].location = (0.0, 0.0); _c.points[0].handle_type = 'AUTO'
_c.points[1].location = (1.0, 1.0); _c.points[1].handle_type = 'AUTO'
_c = scene.view_settings.curve_mapping.curves[1]
while len(_c.points) > 2: _c.points.remove(_c.points[-1])
_c.points[0].location = (0.0, 0.0); _c.points[0].handle_type = 'AUTO'
_c.points[1].location = (1.0, 1.0); _c.points[1].handle_type = 'AUTO'
_c = scene.view_settings.curve_mapping.curves[2]
while len(_c.points) > 2: _c.points.remove(_c.points[-1])
_c.points[0].location = (0.0, 0.0); _c.points[0].handle_type = 'AUTO'
_c.points[1].location = (1.0, 1.0); _c.points[1].handle_type = 'AUTO'
_c = scene.view_settings.curve_mapping.curves[3]
while len(_c.points) > 2: _c.points.remove(_c.points[-1])
_c.points[0].location = (0.0, 0.0); _c.points[0].handle_type = 'AUTO'
_c.points[1].location = (0.26753, 0.22187); _c.points[1].handle_type = 'AUTO'
_p = _c.points.new(0.5, 0.5125); _p.handle_type = 'AUTO'
_p = _c.points.new(0.71771, 0.8125); _p.handle_type = 'AUTO'
_p = _c.points.new(1.0, 1.0); _p.handle_type = 'AUTO'
scene.view_settings.curve_mapping.update()
bpy.context.view_layer.update()
